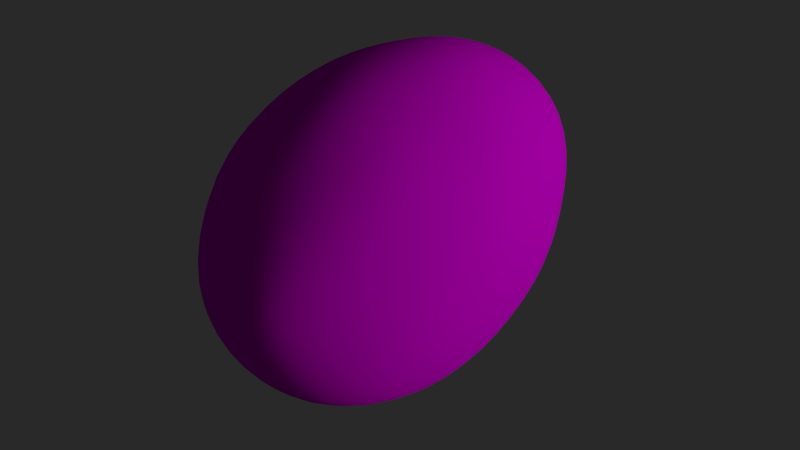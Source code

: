 # Source: Egg.blend  (saved by Blender 2.75.0; exported with 4.5.12 LTS)
import bpy
from mathutils import Matrix  # noqa: F401  (used for matrix-valued properties, if any)

bpy.ops.wm.read_factory_settings(use_empty=True)
scene = bpy.context.scene
scene.name = 'Scene'

# ---- collections
col_collection_1 = bpy.data.collections.new('Collection 1'); scene.collection.children.link(col_collection_1)

# ---- images (referenced by path relative to the original .blend; pixels are not part of the script)
import os
ASSET_DIR = os.environ.get("B2B_ASSET_DIR", "")  # directory of the original .blend (textures are referenced by path, not embedded)
HERE = os.path.dirname(os.path.abspath(__file__))  # packed textures are extracted next to this script under _unpacked/

def load_image(name, relpath, width, height, colorspace="sRGB"):
    """Load a texture the original file referenced (path relative to the .blend, or extracted next to this script)."""
    p = next((c for c in (os.path.join(HERE, relpath), os.path.join(ASSET_DIR, relpath)) if relpath and os.path.exists(c)), "")
    if p:
        img = bpy.data.images.load(p, check_existing=True)
        img.name = name
    else:  # same state as the original file: an image datablock whose file is absent (Cycles renders it pink)
        img = bpy.data.images.new(name, width, height)
        img.source = "FILE"
        img.filepath = "//" + (relpath or name)
    img.colorspace_settings.name = colorspace
    return img
img_egg_surface_color_png = load_image('egg surface_COLOR.png', 'egg surface_COLOR.png', 1024, 1024, 'sRGB')
img_egg_surface_nrm_png = load_image('egg surface_NRM.png', 'egg surface_NRM.png', 1024, 1024, 'Non-Color')

# ---- materials (node trees are filled in below, after node groups)
mat_material = bpy.data.materials.new('Material')
mat_material.alpha_threshold = 0.0
mat_material.roughness = 0.5
mat_material.line_color = (0.0, 0.0, 0.0, 1.0)

# ---- material node trees
mat_material.use_nodes = True; mat_material.node_tree.nodes.clear()
_N = mat_material.node_tree.nodes; _L = mat_material.node_tree.links
n0 = _N.new('ShaderNodeBsdfDiffuse'); n0.name = 'Diffuse BSDF'; n0.location = (147, 315)
n1 = _N.new('ShaderNodeTexImage'); n1.name = 'Image Texture'; n1.location = (-337, 487)
n1.width = 140
n1.image = img_egg_surface_color_png
n2 = _N.new('ShaderNodeTexImage'); n2.name = 'Image Texture.001'; n2.location = (-386, 141)
n2.width = 140
n2.image = img_egg_surface_nrm_png
n3 = _N.new('ShaderNodeBump'); n3.name = 'Bump'; n3.location = (-116, 178)
n3.inputs[1].default_value = 0.1
n3.inputs[2].default_value = 1.0
n4 = _N.new('ShaderNodeOutputMaterial'); n4.name = 'Material Output'; n4.location = (459, 298)
_L.new(n1.outputs[0], n0.inputs[0])
_L.new(n0.outputs[0], n4.inputs[0])
_L.new(n2.outputs[0], n3.inputs[3])
_L.new(n3.outputs[0], n0.inputs[2])
n4.is_active_output = True

# ---- world
world_world = bpy.data.worlds.new('World'); scene.world = world_world
world_world.color = (0.02198, 0.02198, 0.02198)
world_world.use_sun_shadow = False
world_world.sun_shadow_jitter_overblur = 0.0
world_world.cycles.sampling_method = 'MANUAL'
world_world.cycles.sample_map_resolution = 256

# ---- cameras
cam_camera = bpy.data.cameras.new('Camera')
cam_camera.clip_end = 100.0
cam_camera.lens = 35.0
cam_camera.sensor_width = 32.0
cam_camera.sensor_height = 18.0
cam_camera.ortho_scale = 7.314
cam_camera.dof.focus_distance = 0.0

# ---- lights
light_lamp = bpy.data.lights.new('Lamp', 'SUN')
light_lamp.transmission_factor = 0.0
light_lamp.cutoff_distance = 30.0
light_lamp.angle = 0.1993
light_lamp.energy = 1.0
light_lamp.shadow_buffer_clip_start = 1.001
light_lamp.shadow_soft_size = 0.1
light_lamp.shadow_cascade_max_distance = 1000.0
light_lamp.cycles.use_multiple_importance_sampling = False

# ---- meshes
me_cube = bpy.data.meshes.new('Cube')
me_cube.from_pydata([(0.6538, 0.6538, -4.398), (0.3286, 0.6612, -4.451), (0.6433, 0.972, -4.309), (0.9721, 0.6433, -4.309), (0.6612, 0.3286, -4.451), (0.3323, 0.3323, -4.505), (0.3234, 0.9831, -4.361), (0.9562, 0.9562, -4.223), (0.9831, 0.3234, -4.361), (1.853, 0.6084, -3.832), (1.574, 0.6191, -4.026), (1.82, 0.9015, -3.759), (2.116, 0.6006, -3.602), (1.876, 0.3064, -3.877), (1.593, 0.3116, -4.074), (1.547, 0.9185, -3.948), (2.077, 0.8893, -3.535), (2.142, 0.3026, -3.643), (0.6083, 1.852, -3.831), (0.3064, 1.874, -3.876), (0.6003, 2.11, -3.597), (0.9013, 1.818, -3.758), (0.6191, 1.574, -4.026), (0.3116, 1.593, -4.074), (0.3025, 2.135, -3.639), (0.8886, 2.071, -3.531), (0.9185, 1.547, -3.948), (1.685, 1.686, -3.39), (1.443, 1.73, -3.538), (1.649, 1.907, -3.213), (1.905, 1.654, -3.214), (1.73, 1.443, -3.539), (1.477, 1.477, -3.705), (1.418, 1.964, -3.337), (1.852, 1.859, -3.072), (1.966, 1.421, -3.34), (0.4949, 0.5593, 4.024), (0.5012, 0.2811, 4.07), (0.7402, 0.5504, 3.949), (0.486, 0.8316, 3.949), (0.2479, 0.5656, 4.07), (0.251, 0.2843, 4.116), (0.7497, 0.2767, 3.993), (0.7267, 0.8181, 3.875), (0.2435, 0.8411, 3.993), (0.4566, 1.588, 3.539), (0.4653, 1.347, 3.707), (0.6805, 1.56, 3.477), (0.4515, 1.821, 3.337), (0.2292, 1.607, 3.577), (0.2333, 1.363, 3.748), (0.6944, 1.323, 3.64), (0.6722, 1.787, 3.281), (0.2267, 1.843, 3.372), (1.458, 0.5209, 3.539), (1.477, 0.2623, 3.578), (1.69, 0.5153, 3.339), (1.429, 0.7718, 3.477), (1.222, 0.5297, 3.707), (1.238, 0.2666, 3.748), (1.712, 0.2596, 3.374), (1.656, 0.7631, 3.283), (1.199, 0.7858, 3.64), (1.314, 1.446, 3.161), (1.352, 1.236, 3.289), (1.508, 1.422, 3.008), (1.288, 1.644, 3.007), (1.111, 1.483, 3.289), (1.139, 1.263, 3.432), (1.56, 1.219, 3.116), (1.466, 1.605, 2.885), (1.093, 1.693, 3.115), (0.5607, 3.081, 0.8687), (0.2807, 3.123, 0.8671), (0.5371, 2.974, 1.329), (0.8393, 3.013, 0.8707), (0.5823, 3.155, 0.394), (0.2916, 3.199, 0.3858), (0.2688, 3.014, 1.334), (0.8041, 2.91, 1.321), (0.8712, 3.085, 0.4052), (1.656, 2.678, 0.8747), (1.39, 2.813, 0.8735), (1.588, 2.588, 1.291), (1.91, 2.512, 0.877), (1.714, 2.743, 0.4382), (1.44, 2.88, 0.4284), (1.332, 2.718, 1.3), (1.832, 2.428, 1.285), (1.975, 2.575, 0.4464), (0.4733, 2.477, 2.508), (0.2374, 2.509, 2.531), (0.4596, 2.268, 2.822), (0.7065, 2.427, 2.473), (0.4917, 2.669, 2.154), (0.2464, 2.703, 2.172), (0.2307, 2.296, 2.85), (0.6848, 2.223, 2.78), (0.7351, 2.614, 2.127), (1.371, 2.178, 2.33), (1.158, 2.278, 2.378), (1.316, 2.01, 2.595), (1.568, 2.058, 2.291), (1.44, 2.335, 2.023), (1.212, 2.448, 2.057), (1.117, 2.092, 2.661), (1.495, 1.919, 2.535), (1.655, 2.196, 1.999), (0.618, 3.172, -1.006), (0.6116, 3.201, -0.5507), (0.9232, 3.104, -0.9779), (0.6197, 3.111, -1.447), (0.3098, 3.216, -1.027), (0.3065, 3.246, -0.5688), (0.9141, 3.13, -0.5265), (0.925, 3.045, -1.416), (0.3108, 3.153, -1.471), (0.6045, 2.738, -2.658), (0.6115, 2.892, -2.277), (0.8976, 2.684, -2.612), (0.5988, 2.555, -3.009), (0.3041, 2.773, -2.689), (0.3072, 2.93, -2.306), (0.9098, 2.834, -2.237), (0.8874, 2.505, -2.956), (0.3016, 2.587, -3.043), (1.802, 2.782, -0.9012), (1.789, 2.796, -0.4586), (2.07, 2.621, -0.8878), (1.798, 2.739, -1.329), (1.518, 2.91, -0.9219), (1.506, 2.929, -0.4775), (2.057, 2.63, -0.4455), (2.061, 2.585, -1.314), (1.517, 2.862, -1.352), (1.695, 2.434, -2.443), (1.739, 2.564, -2.106), (1.92, 2.312, -2.401), (1.656, 2.281, -2.741), (1.447, 2.533, -2.498), (1.477, 2.672, -2.145), (1.981, 2.427, -2.079), (1.86, 2.184, -2.674), (1.421, 2.367, -2.816), (3.229, 0.6349, -1.015), (3.278, 0.3174, -1.036), (3.183, 0.6314, -1.476), (3.149, 0.9523, -0.986), (3.236, 0.6343, -0.5372), (3.286, 0.3171, -0.5551), (3.229, 0.3158, -1.5), (3.106, 0.9465, -1.443), (3.153, 0.9516, -0.5136), (2.732, 1.893, -0.9054), (2.899, 1.587, -0.9278), (2.706, 1.875, -1.343), (2.537, 2.175, -0.8899), (2.727, 1.893, -0.452), (2.898, 1.587, -0.468), (2.867, 1.574, -1.372), (2.518, 2.152, -1.321), (2.53, 2.177, -0.4421), (2.791, 0.6072, -2.692), (2.828, 0.305, -2.725), (2.589, 0.6002, -3.031), (2.731, 0.9039, -2.645), (2.961, 0.6161, -2.319), (3.002, 0.3089, -2.349), (2.622, 0.302, -3.067), (2.536, 0.891, -2.978), (2.895, 0.9199, -2.277), (2.428, 1.728, -2.46), (2.549, 1.47, -2.522), (2.278, 1.676, -2.753), (2.286, 1.96, -2.41), (2.553, 1.787, -2.127), (2.691, 1.511, -2.175), (2.378, 1.435, -2.832), (2.167, 1.887, -2.68), (2.389, 2.038, -2.09), (3.036, 0.6021, 0.9122), (3.136, 0.6175, 0.4353), (2.959, 0.9033, 0.9121), (2.904, 0.5842, 1.369), (3.082, 0.301, 0.9113), (3.186, 0.3087, 0.4276), (3.056, 0.9265, 0.4445), (2.832, 0.8761, 1.359), (2.948, 0.2922, 1.375), (2.36, 0.5325, 2.527), (2.563, 0.5479, 2.181), (2.307, 0.7931, 2.491), (2.144, 0.521, 2.834), (2.393, 0.2674, 2.55), (2.599, 0.2746, 2.199), (2.503, 0.8185, 2.153), (2.097, 0.7736, 2.791), (2.173, 0.2621, 2.862), (2.55, 1.798, 0.8961), (2.634, 1.845, 0.4585), (2.36, 2.07, 0.888), (2.445, 1.74, 1.311), (2.715, 1.506, 0.9039), (2.803, 1.545, 0.4572), (2.439, 2.123, 0.4569), (2.264, 2.001, 1.296), (2.602, 1.459, 1.328), (2.028, 1.521, 2.339), (2.181, 1.595, 2.037), (1.898, 1.73, 2.296), (1.865, 1.46, 2.601), (2.14, 1.292, 2.392), (2.312, 1.346, 2.076), (2.028, 1.824, 2.006), (1.767, 1.648, 2.538), (1.955, 1.247, 2.67), (-0.6538, 0.6538, -4.398), (-0.6612, 0.3286, -4.451), (-0.9721, 0.6433, -4.309), (-0.6433, 0.9721, -4.309), (-0.3286, 0.6612, -4.451), (-0.3323, 0.3323, -4.505), (-0.9831, 0.3234, -4.361), (-0.9562, 0.9562, -4.223), (-0.3234, 0.9831, -4.361), (-1.853, 0.6084, -3.832), (-1.876, 0.3064, -3.877), (-2.116, 0.6006, -3.602), (-1.82, 0.9015, -3.759), (-1.574, 0.6191, -4.026), (-1.593, 0.3116, -4.074), (-2.142, 0.3026, -3.643), (-2.077, 0.8893, -3.535), (-1.547, 0.9185, -3.948), (-0.6083, 1.852, -3.831), (-0.6191, 1.574, -4.026), (-0.9013, 1.818, -3.758), (-0.6003, 2.11, -3.597), (-0.3064, 1.874, -3.876), (-0.3116, 1.593, -4.074), (-0.9185, 1.547, -3.948), (-0.8886, 2.071, -3.531), (-0.3025, 2.135, -3.639), (-1.685, 1.686, -3.39), (-1.73, 1.443, -3.539), (-1.905, 1.654, -3.214), (-1.649, 1.907, -3.213), (-1.443, 1.73, -3.538), (-1.477, 1.477, -3.705), (-1.966, 1.421, -3.34), (-1.852, 1.859, -3.072), (-1.418, 1.964, -3.337), (-0.4949, 0.5593, 4.024), (-0.2479, 0.5656, 4.07), (-0.486, 0.8316, 3.949), (-0.7402, 0.5504, 3.949), (-0.5012, 0.2811, 4.07), (-0.251, 0.2843, 4.116), (-0.2435, 0.8411, 3.993), (-0.7267, 0.8181, 3.875), (-0.7497, 0.2767, 3.993), (-0.4566, 1.588, 3.539), (-0.2292, 1.607, 3.577), (-0.4515, 1.821, 3.337), (-0.6805, 1.56, 3.477), (-0.4653, 1.347, 3.707), (-0.2333, 1.363, 3.748), (-0.2267, 1.843, 3.372), (-0.6722, 1.787, 3.281), (-0.6944, 1.323, 3.64), (-1.458, 0.5209, 3.539), (-1.222, 0.5297, 3.707), (-1.429, 0.7718, 3.477), (-1.69, 0.5153, 3.339), (-1.477, 0.2623, 3.578), (-1.238, 0.2666, 3.748), (-1.199, 0.7858, 3.64), (-1.656, 0.7631, 3.283), (-1.712, 0.2596, 3.374), (-1.314, 1.446, 3.161), (-1.111, 1.483, 3.289), (-1.288, 1.644, 3.007), (-1.508, 1.422, 3.008), (-1.352, 1.236, 3.289), (-1.139, 1.263, 3.432), (-1.093, 1.693, 3.115), (-1.466, 1.605, 2.885), (-1.56, 1.219, 3.116), (-0.5607, 3.081, 0.8687), (-0.5823, 3.155, 0.394), (-0.8393, 3.013, 0.8707), (-0.5371, 2.974, 1.329), (-0.2807, 3.123, 0.8671), (-0.2916, 3.199, 0.3858), (-0.8712, 3.085, 0.4052), (-0.8041, 2.91, 1.321), (-0.2688, 3.014, 1.334), (-1.656, 2.678, 0.8747), (-1.714, 2.743, 0.4382), (-1.91, 2.512, 0.877), (-1.588, 2.588, 1.291), (-1.39, 2.813, 0.8735), (-1.44, 2.88, 0.4284), (-1.975, 2.575, 0.4464), (-1.832, 2.428, 1.285), (-1.332, 2.718, 1.3), (-0.4733, 2.477, 2.508), (-0.4917, 2.669, 2.154), (-0.7065, 2.427, 2.473), (-0.4596, 2.268, 2.822), (-0.2374, 2.509, 2.531), (-0.2464, 2.703, 2.172), (-0.7351, 2.614, 2.127), (-0.6848, 2.223, 2.78), (-0.2307, 2.296, 2.85), (-1.371, 2.178, 2.33), (-1.44, 2.335, 2.023), (-1.568, 2.058, 2.291), (-1.316, 2.01, 2.595), (-1.158, 2.278, 2.378), (-1.212, 2.448, 2.057), (-1.655, 2.196, 1.999), (-1.495, 1.919, 2.535), (-1.117, 2.092, 2.661), (-0.618, 3.172, -1.006), (-0.3098, 3.216, -1.027), (-0.6197, 3.111, -1.447), (-0.9232, 3.104, -0.9779), (-0.6116, 3.201, -0.5507), (-0.3065, 3.246, -0.5688), (-0.3108, 3.153, -1.471), (-0.925, 3.045, -1.416), (-0.9141, 3.13, -0.5265), (-0.6045, 2.738, -2.658), (-0.3041, 2.773, -2.689), (-0.5988, 2.555, -3.009), (-0.8976, 2.684, -2.612), (-0.6115, 2.892, -2.277), (-0.3072, 2.93, -2.306), (-0.3016, 2.587, -3.043), (-0.8874, 2.505, -2.956), (-0.9098, 2.834, -2.237), (-1.802, 2.782, -0.9012), (-1.518, 2.91, -0.9219), (-1.798, 2.739, -1.329), (-2.07, 2.621, -0.8878), (-1.789, 2.796, -0.4586), (-1.506, 2.929, -0.4775), (-1.517, 2.862, -1.352), (-2.061, 2.585, -1.314), (-2.057, 2.63, -0.4455), (-1.695, 2.434, -2.443), (-1.447, 2.533, -2.498), (-1.656, 2.281, -2.741), (-1.92, 2.312, -2.401), (-1.739, 2.564, -2.106), (-1.477, 2.672, -2.145), (-1.421, 2.367, -2.816), (-1.86, 2.184, -2.674), (-1.981, 2.427, -2.079), (-3.229, 0.6349, -1.015), (-3.236, 0.6343, -0.5372), (-3.149, 0.9523, -0.986), (-3.183, 0.6314, -1.476), (-3.278, 0.3174, -1.036), (-3.286, 0.3171, -0.5551), (-3.153, 0.9516, -0.5136), (-3.106, 0.9465, -1.443), (-3.229, 0.3158, -1.5), (-2.732, 1.893, -0.9054), (-2.727, 1.893, -0.452), (-2.537, 2.175, -0.8899), (-2.706, 1.875, -1.343), (-2.899, 1.587, -0.9278), (-2.898, 1.587, -0.468), (-2.53, 2.177, -0.4421), (-2.518, 2.152, -1.321), (-2.867, 1.574, -1.372), (-2.791, 0.6072, -2.692), (-2.961, 0.6161, -2.319), (-2.731, 0.9039, -2.645), (-2.589, 0.6002, -3.031), (-2.828, 0.305, -2.725), (-3.002, 0.3089, -2.349), (-2.895, 0.9199, -2.277), (-2.536, 0.891, -2.978), (-2.622, 0.302, -3.067), (-2.428, 1.728, -2.46), (-2.553, 1.787, -2.127), (-2.286, 1.96, -2.41), (-2.278, 1.676, -2.753), (-2.549, 1.47, -2.522), (-2.691, 1.511, -2.175), (-2.389, 2.038, -2.09), (-2.167, 1.887, -2.68), (-2.378, 1.435, -2.832), (-3.036, 0.6021, 0.9122), (-3.082, 0.301, 0.9113), (-2.904, 0.5842, 1.369), (-2.959, 0.9033, 0.9121), (-3.136, 0.6175, 0.4353), (-3.186, 0.3087, 0.4276), (-2.948, 0.2922, 1.375), (-2.832, 0.8761, 1.359), (-3.056, 0.9265, 0.4445), (-2.36, 0.5325, 2.527), (-2.393, 0.2674, 2.55), (-2.144, 0.521, 2.834), (-2.307, 0.7931, 2.491), (-2.563, 0.5479, 2.181), (-2.599, 0.2746, 2.199), (-2.173, 0.2621, 2.862), (-2.097, 0.7736, 2.791), (-2.503, 0.8185, 2.153), (-2.55, 1.798, 0.8961), (-2.715, 1.506, 0.9039), (-2.445, 1.74, 1.311), (-2.36, 2.07, 0.888), (-2.634, 1.845, 0.4585), (-2.803, 1.545, 0.4572), (-2.602, 1.459, 1.328), (-2.264, 2.001, 1.296), (-2.439, 2.123, 0.4569), (-2.028, 1.521, 2.339), (-2.14, 1.292, 2.392), (-1.865, 1.46, 2.601), (-1.898, 1.73, 2.296), (-2.181, 1.595, 2.037), (-2.312, 1.346, 2.076), (-1.955, 1.247, 2.67), (-1.767, 1.648, 2.538), (-2.028, 1.824, 2.006), (0.6538, -0.6538, -4.398), (0.6612, -0.3286, -4.451), (0.9721, -0.6433, -4.309), (0.6433, -0.9721, -4.309), (0.3286, -0.6612, -4.451), (0.3323, -0.3323, -4.505), (0.9831, -0.3234, -4.361), (0.9562, -0.9562, -4.223), (0.3234, -0.9831, -4.361), (1.853, -0.6084, -3.832), (1.876, -0.3064, -3.877), (2.116, -0.6006, -3.602), (1.82, -0.9015, -3.759), (1.574, -0.6191, -4.026), (1.593, -0.3116, -4.074), (2.142, -0.3026, -3.643), (2.077, -0.8893, -3.535), (1.547, -0.9185, -3.948), (0.6083, -1.852, -3.831), (0.6191, -1.574, -4.026), (0.9013, -1.818, -3.758), (0.6003, -2.11, -3.597), (0.3064, -1.874, -3.876), (0.3116, -1.593, -4.074), (0.9185, -1.547, -3.948), (0.8886, -2.071, -3.531), (0.3025, -2.135, -3.639), (1.685, -1.686, -3.39), (1.73, -1.443, -3.539), (1.905, -1.654, -3.214), (1.649, -1.907, -3.213), (1.443, -1.73, -3.538), (1.477, -1.477, -3.705), (1.966, -1.421, -3.34), (1.852, -1.859, -3.072), (1.418, -1.964, -3.337), (0.4949, -0.5593, 4.024), (0.2479, -0.5656, 4.07), (0.486, -0.8316, 3.949), (0.7402, -0.5504, 3.949), (0.5012, -0.2811, 4.07), (0.251, -0.2843, 4.116), (0.2435, -0.8411, 3.993), (0.7267, -0.8181, 3.875), (0.7497, -0.2767, 3.993), (0.4566, -1.588, 3.539), (0.2292, -1.607, 3.577), (0.4515, -1.821, 3.337), (0.6805, -1.56, 3.477), (0.4653, -1.347, 3.707), (0.2333, -1.363, 3.748), (0.2267, -1.843, 3.372), (0.6722, -1.787, 3.281), (0.6944, -1.323, 3.64), (1.458, -0.5209, 3.539), (1.222, -0.5297, 3.707), (1.429, -0.7718, 3.477), (1.69, -0.5153, 3.339), (1.477, -0.2623, 3.578), (1.238, -0.2666, 3.748), (1.199, -0.7858, 3.64), (1.656, -0.7631, 3.283), (1.712, -0.2596, 3.374), (1.314, -1.446, 3.161), (1.111, -1.483, 3.289), (1.288, -1.644, 3.007), (1.508, -1.422, 3.008), (1.352, -1.236, 3.289), (1.139, -1.263, 3.432), (1.093, -1.693, 3.115), (1.466, -1.605, 2.885), (1.56, -1.219, 3.116), (0.5607, -3.081, 0.8687), (0.5823, -3.155, 0.394), (0.8393, -3.013, 0.8707), (0.5371, -2.974, 1.329), (0.2807, -3.123, 0.8671), (0.2916, -3.199, 0.3858), (0.8712, -3.085, 0.4052), (0.8041, -2.91, 1.321), (0.2688, -3.014, 1.334), (1.656, -2.678, 0.8747), (1.714, -2.743, 0.4382), (1.91, -2.512, 0.877), (1.588, -2.588, 1.291), (1.39, -2.813, 0.8735), (1.44, -2.88, 0.4284), (1.975, -2.575, 0.4464), (1.832, -2.428, 1.285), (1.332, -2.718, 1.3), (0.4733, -2.477, 2.508), (0.4917, -2.669, 2.154), (0.7065, -2.427, 2.473), (0.4596, -2.268, 2.822), (0.2374, -2.509, 2.531), (0.2464, -2.703, 2.172), (0.7351, -2.614, 2.127), (0.6848, -2.223, 2.78), (0.2307, -2.296, 2.85), (1.371, -2.178, 2.33), (1.44, -2.335, 2.023), (1.568, -2.058, 2.291), (1.316, -2.01, 2.595), (1.158, -2.278, 2.378), (1.212, -2.448, 2.057), (1.655, -2.196, 1.999), (1.495, -1.919, 2.535), (1.117, -2.092, 2.661), (0.618, -3.172, -1.006), (0.3098, -3.216, -1.027), (0.6197, -3.111, -1.447), (0.9232, -3.104, -0.9779), (0.6116, -3.201, -0.5507), (0.3065, -3.246, -0.5688), (0.3108, -3.153, -1.471), (0.925, -3.045, -1.416), (0.9141, -3.13, -0.5265), (0.6045, -2.738, -2.658), (0.3041, -2.773, -2.689), (0.5988, -2.555, -3.009), (0.8976, -2.684, -2.612), (0.6115, -2.892, -2.277), (0.3072, -2.93, -2.306), (0.3016, -2.587, -3.043), (0.8874, -2.505, -2.956), (0.9098, -2.834, -2.237), (1.802, -2.782, -0.9012), (1.518, -2.91, -0.9219), (1.798, -2.739, -1.329), (2.07, -2.621, -0.8878), (1.789, -2.796, -0.4586), (1.506, -2.929, -0.4775), (1.517, -2.862, -1.352), (2.061, -2.585, -1.314), (2.057, -2.63, -0.4455), (1.695, -2.434, -2.443), (1.447, -2.533, -2.498), (1.656, -2.281, -2.741), (1.92, -2.312, -2.401), (1.739, -2.564, -2.106), (1.477, -2.672, -2.145), (1.421, -2.367, -2.816), (1.86, -2.184, -2.674), (1.981, -2.427, -2.079), (3.229, -0.6349, -1.015), (3.236, -0.6343, -0.5372), (3.149, -0.9523, -0.986), (3.183, -0.6314, -1.476), (3.278, -0.3174, -1.036), (3.286, -0.3171, -0.5551), (3.153, -0.9516, -0.5136), (3.106, -0.9465, -1.443), (3.229, -0.3158, -1.5), (2.732, -1.893, -0.9054), (2.727, -1.893, -0.452), (2.537, -2.175, -0.8899), (2.706, -1.875, -1.343), (2.899, -1.587, -0.9278), (2.898, -1.587, -0.468), (2.53, -2.177, -0.4421), (2.518, -2.152, -1.321), (2.867, -1.574, -1.372), (2.791, -0.6072, -2.692), (2.961, -0.6161, -2.319), (2.731, -0.9039, -2.645), (2.589, -0.6002, -3.031), (2.828, -0.305, -2.725), (3.002, -0.3089, -2.349), (2.895, -0.9199, -2.277), (2.536, -0.891, -2.978), (2.622, -0.302, -3.067), (2.428, -1.728, -2.46), (2.553, -1.787, -2.127), (2.286, -1.96, -2.41), (2.278, -1.676, -2.753), (2.549, -1.47, -2.522), (2.691, -1.511, -2.175), (2.389, -2.038, -2.09), (2.167, -1.887, -2.68), (2.378, -1.435, -2.832), (3.036, -0.6021, 0.9122), (3.082, -0.301, 0.9113), (2.904, -0.5842, 1.369), (2.959, -0.9033, 0.9121), (3.136, -0.6175, 0.4353), (3.186, -0.3087, 0.4276), (2.948, -0.2922, 1.375), (2.832, -0.8761, 1.359), (3.056, -0.9265, 0.4445), (2.36, -0.5325, 2.527), (2.393, -0.2674, 2.55), (2.144, -0.521, 2.834), (2.307, -0.7931, 2.491), (2.563, -0.5479, 2.181), (2.599, -0.2746, 2.199), (2.173, -0.2621, 2.862), (2.097, -0.7736, 2.791), (2.503, -0.8185, 2.153), (2.55, -1.798, 0.8961), (2.715, -1.506, 0.9039), (2.445, -1.74, 1.311), (2.36, -2.07, 0.888), (2.634, -1.845, 0.4585), (2.803, -1.545, 0.4572), (2.602, -1.459, 1.328), (2.264, -2.001, 1.296), (2.439, -2.123, 0.4569), (2.028, -1.521, 2.339), (2.14, -1.292, 2.392), (1.865, -1.46, 2.601), (1.898, -1.73, 2.296), (2.181, -1.595, 2.037), (2.312, -1.346, 2.076), (1.955, -1.247, 2.67), (1.767, -1.648, 2.538), (2.028, -1.824, 2.006), (-0.6538, -0.6538, -4.398), (-0.3286, -0.6612, -4.451), (-0.6433, -0.972, -4.309), (-0.9721, -0.6433, -4.309), (-0.6612, -0.3286, -4.451), (-0.3323, -0.3323, -4.505), (-0.3234, -0.9831, -4.361), (-0.9562, -0.9562, -4.223), (-0.9831, -0.3234, -4.361), (-1.853, -0.6084, -3.832), (-1.574, -0.6191, -4.026), (-1.82, -0.9015, -3.759), (-2.116, -0.6006, -3.602), (-1.876, -0.3064, -3.877), (-1.593, -0.3116, -4.074), (-1.547, -0.9185, -3.948), (-2.077, -0.8893, -3.535), (-2.142, -0.3026, -3.643), (-0.6083, -1.852, -3.831), (-0.3064, -1.874, -3.876), (-0.6003, -2.11, -3.597), (-0.9013, -1.818, -3.758), (-0.6191, -1.574, -4.026), (-0.3116, -1.593, -4.074), (-0.3025, -2.135, -3.639), (-0.8886, -2.071, -3.531), (-0.9185, -1.547, -3.948), (-1.685, -1.686, -3.39), (-1.443, -1.73, -3.538), (-1.649, -1.907, -3.213), (-1.905, -1.654, -3.214), (-1.73, -1.443, -3.539), (-1.477, -1.477, -3.705), (-1.418, -1.964, -3.337), (-1.852, -1.859, -3.072), (-1.966, -1.421, -3.34), (-0.4949, -0.5593, 4.024), (-0.5012, -0.2811, 4.07), (-0.7402, -0.5504, 3.949), (-0.486, -0.8316, 3.949), (-0.2479, -0.5656, 4.07), (-0.251, -0.2843, 4.116), (-0.7497, -0.2767, 3.993), (-0.7267, -0.8181, 3.875), (-0.2435, -0.8411, 3.993), (-0.4566, -1.588, 3.539), (-0.4653, -1.347, 3.707), (-0.6805, -1.56, 3.477), (-0.4515, -1.821, 3.337), (-0.2292, -1.607, 3.577), (-0.2333, -1.363, 3.748), (-0.6944, -1.323, 3.64), (-0.6722, -1.787, 3.281), (-0.2267, -1.843, 3.372), (-1.458, -0.5209, 3.539), (-1.477, -0.2623, 3.578), (-1.69, -0.5153, 3.339), (-1.429, -0.7718, 3.477), (-1.222, -0.5297, 3.707), (-1.238, -0.2666, 3.748), (-1.712, -0.2596, 3.374), (-1.656, -0.7631, 3.283), (-1.199, -0.7858, 3.64), (-1.314, -1.446, 3.161), (-1.352, -1.236, 3.289), (-1.508, -1.422, 3.008), (-1.288, -1.644, 3.007), (-1.111, -1.483, 3.289), (-1.139, -1.263, 3.432), (-1.56, -1.219, 3.116), (-1.466, -1.605, 2.885), (-1.093, -1.693, 3.115), (-0.5607, -3.081, 0.8687), (-0.2807, -3.123, 0.8671), (-0.5371, -2.974, 1.329), (-0.8393, -3.013, 0.8707), (-0.5823, -3.155, 0.394), (-0.2916, -3.199, 0.3858), (-0.2688, -3.014, 1.334), (-0.8041, -2.91, 1.321), (-0.8712, -3.085, 0.4052), (-1.656, -2.678, 0.8747), (-1.39, -2.813, 0.8735), (-1.588, -2.588, 1.291), (-1.91, -2.512, 0.877), (-1.714, -2.743, 0.4382), (-1.44, -2.88, 0.4284), (-1.332, -2.718, 1.3), (-1.832, -2.428, 1.285), (-1.975, -2.575, 0.4464), (-0.4733, -2.477, 2.508), (-0.2374, -2.509, 2.531), (-0.4596, -2.268, 2.822), (-0.7065, -2.427, 2.473), (-0.4917, -2.669, 2.154), (-0.2464, -2.703, 2.172), (-0.2307, -2.296, 2.85), (-0.6848, -2.223, 2.78), (-0.7351, -2.614, 2.127), (-1.371, -2.178, 2.33), (-1.158, -2.278, 2.378), (-1.316, -2.01, 2.595), (-1.568, -2.058, 2.291), (-1.44, -2.335, 2.023), (-1.212, -2.448, 2.057), (-1.117, -2.092, 2.661), (-1.495, -1.919, 2.535), (-1.655, -2.196, 1.999), (-0.618, -3.172, -1.006), (-0.6116, -3.201, -0.5507), (-0.9232, -3.104, -0.9779), (-0.6197, -3.111, -1.447), (-0.3098, -3.216, -1.027), (-0.3065, -3.246, -0.5688), (-0.9141, -3.13, -0.5265), (-0.925, -3.045, -1.416), (-0.3108, -3.153, -1.471), (-0.6045, -2.738, -2.658), (-0.6115, -2.892, -2.277), (-0.8976, -2.684, -2.612), (-0.5988, -2.555, -3.009), (-0.3041, -2.773, -2.689), (-0.3072, -2.93, -2.306), (-0.9098, -2.834, -2.237), (-0.8874, -2.505, -2.956), (-0.3016, -2.587, -3.043), (-1.802, -2.782, -0.9012), (-1.789, -2.796, -0.4586), (-2.07, -2.621, -0.8878), (-1.798, -2.739, -1.329), (-1.518, -2.91, -0.9219), (-1.506, -2.929, -0.4775), (-2.057, -2.63, -0.4455), (-2.061, -2.585, -1.314), (-1.517, -2.862, -1.352), (-1.695, -2.434, -2.443), (-1.739, -2.564, -2.106), (-1.92, -2.312, -2.401), (-1.656, -2.281, -2.741), (-1.447, -2.533, -2.498), (-1.477, -2.672, -2.145), (-1.981, -2.427, -2.079), (-1.86, -2.184, -2.674), (-1.421, -2.367, -2.816), (-3.229, -0.6349, -1.015), (-3.278, -0.3174, -1.036), (-3.183, -0.6314, -1.476), (-3.149, -0.9523, -0.986), (-3.236, -0.6343, -0.5372), (-3.286, -0.3171, -0.5551), (-3.229, -0.3158, -1.5), (-3.106, -0.9465, -1.443), (-3.153, -0.9516, -0.5136), (-2.732, -1.893, -0.9054), (-2.899, -1.587, -0.9278), (-2.706, -1.875, -1.343), (-2.537, -2.175, -0.8899), (-2.727, -1.893, -0.452), (-2.898, -1.587, -0.468), (-2.867, -1.574, -1.372), (-2.518, -2.152, -1.321), (-2.53, -2.177, -0.4421), (-2.791, -0.6072, -2.692), (-2.828, -0.305, -2.725), (-2.589, -0.6002, -3.031), (-2.731, -0.9039, -2.645), (-2.961, -0.6161, -2.319), (-3.002, -0.3089, -2.349), (-2.622, -0.302, -3.067), (-2.536, -0.891, -2.978), (-2.895, -0.9199, -2.277), (-2.428, -1.728, -2.46), (-2.549, -1.47, -2.522), (-2.278, -1.676, -2.753), (-2.286, -1.96, -2.41), (-2.553, -1.787, -2.127), (-2.691, -1.511, -2.175), (-2.378, -1.435, -2.832), (-2.167, -1.887, -2.68), (-2.389, -2.038, -2.09), (-3.036, -0.6021, 0.9122), (-3.136, -0.6175, 0.4353), (-2.959, -0.9033, 0.9121), (-2.904, -0.5842, 1.369), (-3.082, -0.301, 0.9113), (-3.186, -0.3087, 0.4276), (-3.056, -0.9265, 0.4445), (-2.832, -0.8761, 1.359), (-2.948, -0.2922, 1.375), (-2.36, -0.5325, 2.527), (-2.563, -0.5479, 2.181), (-2.307, -0.7931, 2.491), (-2.144, -0.521, 2.834), (-2.393, -0.2674, 2.55), (-2.599, -0.2746, 2.199), (-2.503, -0.8185, 2.153), (-2.097, -0.7736, 2.791), (-2.173, -0.2621, 2.862), (-2.55, -1.798, 0.8961), (-2.634, -1.845, 0.4585), (-2.36, -2.07, 0.888), (-2.445, -1.74, 1.311), (-2.715, -1.506, 0.9039), (-2.803, -1.545, 0.4572), (-2.439, -2.123, 0.4569), (-2.264, -2.001, 1.296), (-2.602, -1.459, 1.328), (-2.028, -1.521, 2.339), (-2.181, -1.595, 2.037), (-1.898, -1.73, 2.296), (-1.865, -1.46, 2.601), (-2.14, -1.292, 2.392), (-2.312, -1.346, 2.076), (-2.028, -1.824, 2.006), (-1.767, -1.648, 2.538), (-1.955, -1.247, 2.67), (0.0, 0.3338, -4.523), (0.0, 0.6641, -4.469), (0.0, 0.9875, -4.379), (0.0, 1.6, -4.09), (0.0, 1.882, -3.891), (0.0, 2.145, -3.653), (0.3338, 0.0, -4.523), (0.6641, 0.0, -4.469), (0.9875, 0.0, -4.379), (1.6, 0.0, -4.09), (1.884, 1.863e-09, -3.892), (2.152, 0.0, -3.658), (1.295, 0.3175, -4.236), (1.28, 0.6313, -4.185), (1.259, 0.9377, -4.102), (0.3175, 1.295, -4.236), (0.6313, 1.28, -4.185), (0.9377, 1.259, -4.102), (1.206, 1.514, -3.841), (1.181, 1.777, -3.66), (1.163, 2.021, -3.443), (1.514, 1.206, -3.841), (1.778, 1.181, -3.661), (2.025, 1.164, -3.447), (0.2523, 0.0, 4.132), (0.5037, 0.0, 4.085), (0.7534, 0.0, 4.008), (1.244, 0.0, 3.761), (1.484, 1.863e-09, 3.591), (1.721, 0.0, 3.387), (0.0, 0.2856, 4.132), (0.0, 0.5682, 4.085), (0.0, 0.8449, 4.008), (0.0, 1.369, 3.761), (0.0, 1.614, 3.59), (0.0, 1.852, 3.384), (0.2384, 1.108, 3.886), (0.4757, 1.095, 3.843), (0.7108, 1.077, 3.772), (0.9955, 0.2716, 3.886), (0.9829, 0.5401, 3.843), (0.9646, 0.8023, 3.772), (1.17, 1.032, 3.548), (1.393, 1.011, 3.393), (1.612, 0.9991, 3.208), (0.9193, 1.295, 3.548), (0.8992, 1.524, 3.393), (0.8868, 1.744, 3.206), (0.0, 3.215, 0.3823), (-1.863e-09, 3.138, 0.8664), (0.0, 3.028, 1.336), (0.0, 2.715, 2.179), (0.0, 2.52, 2.539), (0.0, 2.306, 2.86), (0.3005, 3.241, -0.09723), (0.5999, 3.195, -0.08325), (0.8971, 3.124, -0.06438), (1.48, 2.919, -0.02527), (1.76, 2.782, -0.009409), (2.026, 2.614, 0.002575), (1.157, 2.992, 0.4173), (1.116, 2.923, 0.8725), (1.069, 2.824, 1.311), (0.257, 2.874, 1.773), (0.5134, 2.836, 1.761), (0.7685, 2.777, 1.743), (0.9756, 2.54, 2.094), (0.9353, 2.36, 2.429), (0.9045, 2.164, 2.725), (1.272, 2.596, 1.698), (1.515, 2.473, 1.677), (1.746, 2.322, 1.662), (0.0, 3.262, -0.5764), (-1.863e-09, 3.232, -1.036), (0.0, 3.168, -1.481), (0.0, 2.944, -2.317), (0.0, 2.785, -2.702), (0.0, 2.599, -3.057), (0.3098, 3.057, -1.897), (0.6173, 3.017, -1.871), (0.9203, 2.955, -1.836), (1.213, 3.038, -0.5006), (1.224, 3.015, -0.9481), (1.225, 2.961, -1.382), (1.503, 2.783, -1.762), (1.777, 2.667, -1.733), (2.032, 2.521, -1.715), (1.199, 2.76, -2.191), (1.18, 2.615, -2.557), (1.163, 2.442, -2.891), (3.255, 0.3144, -0.06484), (3.204, 0.6288, -0.05136), (3.122, 0.9434, -0.03401), (2.865, 1.573, -0.002998), (2.694, 1.877, 0.006282), (2.496, 2.159, 0.01067), (3.04, 1.269, -0.489), (3.039, 1.27, -0.9554), (3.0, 1.261, -1.407), (3.138, 0.3128, -1.94), (3.094, 0.6249, -1.913), (3.022, 0.9354, -1.876), (2.804, 1.219, -2.227), (2.65, 1.192, -2.586), (2.465, 1.17, -2.91), (2.798, 1.549, -1.791), (2.647, 1.84, -1.754), (2.469, 2.106, -1.725), (3.202, 0.0, 0.4242), (3.098, 1.863e-09, 0.9106), (2.962, 0.0, 1.377), (2.611, 0.0, 2.206), (2.404, 0.0, 2.559), (2.183, 0.0, 2.872), (2.786, 0.2831, 1.808), (2.746, 0.5656, 1.795), (2.679, 0.847, 1.776), (2.945, 1.236, 0.4527), (2.851, 1.205, 0.9097), (2.731, 1.168, 1.346), (2.467, 1.404, 1.722), (2.321, 1.671, 1.694), (2.152, 1.919, 1.671), (2.419, 1.085, 2.117), (2.233, 1.047, 2.445), (2.034, 1.017, 2.735), (3.303, 0.0, -0.5627), (3.295, 0.0, -1.045), (3.245, 0.0, -1.51), (3.016, 0.0, -2.36), (2.841, 1.863e-09, -2.737), (2.634, 0.0, -3.08), (0.3007, 2.374, -3.362), (0.5966, 2.345, -3.323), (0.8831, 2.3, -3.264), (1.408, 2.176, -3.097), (1.635, 2.106, -2.998), (1.829, 2.036, -2.898), (2.025, 1.844, -2.9), (2.103, 1.646, -3.004), (2.182, 1.415, -3.105), (2.316, 0.8849, -3.275), (2.362, 0.5973, -3.335), (2.392, 0.3009, -3.373), (2.032, 2.059, -2.643), (2.118, 2.157, -2.385), (2.199, 2.254, -2.072), (2.303, 2.392, -1.311), (2.316, 2.422, -0.8834), (2.306, 2.427, -0.4395), (2.218, 2.37, 0.4527), (2.146, 2.311, 0.8811), (2.059, 2.234, 1.286), (1.853, 2.027, 1.991), (1.746, 1.911, 2.276), (1.647, 1.804, 2.507), (0.227, 2.073, 3.13), (0.4519, 2.047, 3.098), (0.6726, 2.008, 3.049), (1.093, 1.896, 2.907), (1.284, 1.831, 2.821), (1.454, 1.771, 2.732), (1.626, 1.599, 2.733), (1.692, 1.422, 2.824), (1.761, 1.221, 2.911), (1.878, 0.7627, 3.055), (1.919, 0.5148, 3.104), (1.944, 0.2593, 3.136), (-0.3338, 0.0, -4.523), (-0.6641, 0.0, -4.469), (-0.9875, 0.0, -4.379), (-1.6, 0.0, -4.09), (-1.884, 1.863e-09, -3.892), (-2.152, 0.0, -3.658), (-1.295, 0.3175, -4.236), (-1.28, 0.6313, -4.185), (-1.259, 0.9377, -4.102), (-0.3175, 1.295, -4.236), (-0.6313, 1.28, -4.185), (-0.9377, 1.259, -4.102), (-1.206, 1.514, -3.841), (-1.181, 1.777, -3.66), (-1.163, 2.021, -3.443), (-1.514, 1.206, -3.841), (-1.778, 1.181, -3.661), (-2.025, 1.164, -3.447), (-0.2523, 0.0, 4.132), (-0.5037, 0.0, 4.085), (-0.7534, 0.0, 4.008), (-1.244, 0.0, 3.761), (-1.484, 1.863e-09, 3.591), (-1.721, 0.0, 3.387), (-0.2384, 1.108, 3.886), (-0.4757, 1.095, 3.843), (-0.7108, 1.077, 3.772), (-0.9955, 0.2716, 3.886), (-0.9829, 0.5401, 3.843), (-0.9646, 0.8023, 3.772), (-1.17, 1.032, 3.548), (-1.393, 1.011, 3.393), (-1.612, 0.9991, 3.208), (-0.9193, 1.295, 3.548), (-0.8992, 1.524, 3.393), (-0.8868, 1.744, 3.206), (-0.3005, 3.241, -0.09723), (-0.5999, 3.195, -0.08325), (-0.8971, 3.124, -0.06438), (-1.48, 2.919, -0.02527), (-1.76, 2.782, -0.009409), (-2.026, 2.614, 0.002575), (-1.157, 2.992, 0.4173), (-1.116, 2.923, 0.8725), (-1.069, 2.824, 1.311), (-0.257, 2.874, 1.773), (-0.5134, 2.836, 1.761), (-0.7685, 2.777, 1.743), (-0.9756, 2.54, 2.094), (-0.9353, 2.36, 2.429), (-0.9045, 2.164, 2.725), (-1.272, 2.596, 1.698), (-1.515, 2.473, 1.677), (-1.746, 2.322, 1.662), (-0.3098, 3.057, -1.897), (-0.6173, 3.017, -1.871), (-0.9203, 2.955, -1.836), (-1.213, 3.038, -0.5006), (-1.224, 3.015, -0.9481), (-1.225, 2.961, -1.382), (-1.503, 2.783, -1.762), (-1.777, 2.667, -1.733), (-2.032, 2.521, -1.715), (-1.199, 2.76, -2.191), (-1.18, 2.615, -2.557), (-1.163, 2.442, -2.891), (-3.255, 0.3144, -0.06484), (-3.204, 0.6288, -0.05136), (-3.122, 0.9434, -0.03401), (-2.865, 1.573, -0.002998), (-2.694, 1.877, 0.006282), (-2.496, 2.159, 0.01067), (-3.04, 1.269, -0.489), (-3.039, 1.27, -0.9554), (-3.0, 1.261, -1.407), (-3.138, 0.3128, -1.94), (-3.094, 0.6249, -1.913), (-3.022, 0.9354, -1.876), (-2.804, 1.219, -2.227), (-2.65, 1.192, -2.586), (-2.465, 1.17, -2.91), (-2.798, 1.549, -1.791), (-2.647, 1.84, -1.754), (-2.469, 2.106, -1.725), (-3.202, 0.0, 0.4242), (-3.098, 1.863e-09, 0.9106), (-2.962, 0.0, 1.377), (-2.611, 0.0, 2.206), (-2.404, 0.0, 2.559), (-2.183, 0.0, 2.872), (-2.786, 0.2831, 1.808), (-2.746, 0.5656, 1.795), (-2.679, 0.847, 1.776), (-2.945, 1.236, 0.4527), (-2.851, 1.205, 0.9097), (-2.731, 1.168, 1.346), (-2.467, 1.404, 1.722), (-2.321, 1.671, 1.694), (-2.152, 1.919, 1.671), (-2.419, 1.085, 2.117), (-2.233, 1.047, 2.445), (-2.034, 1.017, 2.735), (-3.303, 0.0, -0.5627), (-3.295, 0.0, -1.045), (-3.245, 0.0, -1.51), (-3.016, 0.0, -2.36), (-2.841, 1.863e-09, -2.737), (-2.634, 0.0, -3.08), (-0.3007, 2.374, -3.362), (-0.5966, 2.345, -3.323), (-0.8831, 2.3, -3.264), (-1.408, 2.176, -3.097), (-1.635, 2.106, -2.998), (-1.829, 2.036, -2.898), (-2.025, 1.844, -2.9), (-2.103, 1.646, -3.004), (-2.182, 1.415, -3.105), (-2.316, 0.8849, -3.275), (-2.362, 0.5973, -3.335), (-2.392, 0.3009, -3.373), (-2.032, 2.059, -2.643), (-2.118, 2.157, -2.385), (-2.199, 2.254, -2.072), (-2.303, 2.392, -1.311), (-2.316, 2.422, -0.8834), (-2.306, 2.427, -0.4395), (-2.218, 2.37, 0.4527), (-2.146, 2.311, 0.8811), (-2.059, 2.234, 1.286), (-1.853, 2.027, 1.991), (-1.746, 1.911, 2.276), (-1.647, 1.804, 2.507), (-0.227, 2.073, 3.13), (-0.4519, 2.047, 3.098), (-0.6726, 2.008, 3.049), (-1.093, 1.896, 2.907), (-1.284, 1.831, 2.821), (-1.454, 1.771, 2.732), (-1.626, 1.599, 2.733), (-1.692, 1.422, 2.824), (-1.761, 1.221, 2.911), (-1.878, 0.7627, 3.055), (-1.919, 0.5148, 3.104), (-1.944, 0.2593, 3.136), (0.0, -0.3338, -4.523), (0.0, -0.6641, -4.469), (0.0, -0.9875, -4.379), (0.0, -1.6, -4.09), (0.0, -1.882, -3.891), (0.0, -2.145, -3.653), (1.295, -0.3175, -4.236), (1.28, -0.6313, -4.185), (1.259, -0.9377, -4.102), (0.3175, -1.295, -4.236), (0.6313, -1.28, -4.185), (0.9377, -1.259, -4.102), (1.206, -1.514, -3.841), (1.181, -1.777, -3.66), (1.163, -2.021, -3.443), (1.514, -1.206, -3.841), (1.778, -1.181, -3.661), (2.025, -1.164, -3.447), (0.0, -0.2856, 4.132), (0.0, -0.5682, 4.085), (0.0, -0.8449, 4.008), (0.0, -1.369, 3.761), (0.0, -1.614, 3.59), (0.0, -1.852, 3.384), (0.2384, -1.108, 3.886), (0.4757, -1.095, 3.843), (0.7108, -1.077, 3.772), (0.9955, -0.2716, 3.886), (0.9829, -0.5401, 3.843), (0.9646, -0.8023, 3.772), (1.17, -1.032, 3.548), (1.393, -1.011, 3.393), (1.612, -0.9991, 3.208), (0.9193, -1.295, 3.548), (0.8992, -1.524, 3.393), (0.8868, -1.744, 3.206), (0.0, -3.215, 0.3823), (-1.863e-09, -3.138, 0.8664), (0.0, -3.028, 1.336), (0.0, -2.715, 2.179), (0.0, -2.52, 2.539), (0.0, -2.306, 2.86), (0.3005, -3.241, -0.09723), (0.5999, -3.195, -0.08325), (0.8971, -3.124, -0.06438), (1.48, -2.919, -0.02527), (1.76, -2.782, -0.009409), (2.026, -2.614, 0.002575), (1.157, -2.992, 0.4173), (1.116, -2.923, 0.8725), (1.069, -2.824, 1.311), (0.257, -2.874, 1.773), (0.5134, -2.836, 1.761), (0.7685, -2.777, 1.743), (0.9756, -2.54, 2.094), (0.9353, -2.36, 2.429), (0.9045, -2.164, 2.725), (1.272, -2.596, 1.698), (1.515, -2.473, 1.677), (1.746, -2.322, 1.662), (0.0, -3.262, -0.5764), (-1.863e-09, -3.232, -1.036), (0.0, -3.168, -1.481), (0.0, -2.944, -2.317), (0.0, -2.785, -2.702), (0.0, -2.599, -3.057), (0.3098, -3.057, -1.897), (0.6173, -3.017, -1.871), (0.9203, -2.955, -1.836), (1.213, -3.038, -0.5006), (1.224, -3.015, -0.9481), (1.225, -2.961, -1.382), (1.503, -2.783, -1.762), (1.777, -2.667, -1.733), (2.032, -2.521, -1.715), (1.199, -2.76, -2.191), (1.18, -2.615, -2.557), (1.163, -2.442, -2.891), (3.255, -0.3144, -0.06484), (3.204, -0.6288, -0.05136), (3.122, -0.9434, -0.03401), (2.865, -1.573, -0.002998), (2.694, -1.877, 0.006282), (2.496, -2.159, 0.01067), (3.04, -1.269, -0.489), (3.039, -1.27, -0.9554), (3.0, -1.261, -1.407), (3.138, -0.3128, -1.94), (3.094, -0.6249, -1.913), (3.022, -0.9354, -1.876), (2.804, -1.219, -2.227), (2.65, -1.192, -2.586), (2.465, -1.17, -2.91), (2.798, -1.549, -1.791), (2.647, -1.84, -1.754), (2.469, -2.106, -1.725), (2.786, -0.2831, 1.808), (2.746, -0.5656, 1.795), (2.679, -0.847, 1.776), (2.945, -1.236, 0.4527), (2.851, -1.205, 0.9097), (2.731, -1.168, 1.346), (2.467, -1.404, 1.722), (2.321, -1.671, 1.694), (2.152, -1.919, 1.671), (2.419, -1.085, 2.117), (2.233, -1.047, 2.445), (2.034, -1.017, 2.735), (0.3007, -2.374, -3.362), (0.5966, -2.345, -3.323), (0.8831, -2.3, -3.264), (1.408, -2.176, -3.097), (1.635, -2.106, -2.998), (1.829, -2.036, -2.898), (2.025, -1.844, -2.9), (2.103, -1.646, -3.004), (2.182, -1.415, -3.105), (2.316, -0.8849, -3.275), (2.362, -0.5973, -3.335), (2.392, -0.3009, -3.373), (2.032, -2.059, -2.643), (2.118, -2.157, -2.385), (2.199, -2.254, -2.072), (2.303, -2.392, -1.311), (2.316, -2.422, -0.8834), (2.306, -2.427, -0.4395), (2.218, -2.37, 0.4527), (2.146, -2.311, 0.8811), (2.059, -2.234, 1.286), (1.853, -2.027, 1.991), (1.746, -1.911, 2.276), (1.647, -1.804, 2.507), (0.227, -2.073, 3.13), (0.4519, -2.047, 3.098), (0.6726, -2.008, 3.049), (1.093, -1.896, 2.907), (1.284, -1.831, 2.821), (1.454, -1.771, 2.732), (1.626, -1.599, 2.733), (1.692, -1.422, 2.824), (1.761, -1.221, 2.911), (1.878, -0.7627, 3.055), (1.919, -0.5148, 3.104), (1.944, -0.2593, 3.136), (-1.295, -0.3175, -4.236), (-1.28, -0.6313, -4.185), (-1.259, -0.9377, -4.102), (-0.3175, -1.295, -4.236), (-0.6313, -1.28, -4.185), (-0.9377, -1.259, -4.102), (-1.206, -1.514, -3.841), (-1.181, -1.777, -3.66), (-1.163, -2.021, -3.443), (-1.514, -1.206, -3.841), (-1.778, -1.181, -3.661), (-2.025, -1.164, -3.447), (-0.2384, -1.108, 3.886), (-0.4757, -1.095, 3.843), (-0.7108, -1.077, 3.772), (-0.9955, -0.2716, 3.886), (-0.9829, -0.5401, 3.843), (-0.9646, -0.8023, 3.772), (-1.17, -1.032, 3.548), (-1.393, -1.011, 3.393), (-1.612, -0.9991, 3.208), (-0.9193, -1.295, 3.548), (-0.8992, -1.524, 3.393), (-0.8868, -1.744, 3.206), (-0.3005, -3.241, -0.09723), (-0.5999, -3.195, -0.08325), (-0.8971, -3.124, -0.06438), (-1.48, -2.919, -0.02527), (-1.76, -2.782, -0.009409), (-2.026, -2.614, 0.002575), (-1.157, -2.992, 0.4173), (-1.116, -2.923, 0.8725), (-1.069, -2.824, 1.311), (-0.257, -2.874, 1.773), (-0.5134, -2.836, 1.761), (-0.7685, -2.777, 1.743), (-0.9756, -2.54, 2.094), (-0.9353, -2.36, 2.429), (-0.9045, -2.164, 2.725), (-1.272, -2.596, 1.698), (-1.515, -2.473, 1.677), (-1.746, -2.322, 1.662), (-0.3098, -3.057, -1.897), (-0.6173, -3.017, -1.871), (-0.9203, -2.955, -1.836), (-1.213, -3.038, -0.5006), (-1.224, -3.015, -0.9481), (-1.225, -2.961, -1.382), (-1.503, -2.783, -1.762), (-1.777, -2.667, -1.733), (-2.032, -2.521, -1.715), (-1.199, -2.76, -2.191), (-1.18, -2.615, -2.557), (-1.163, -2.442, -2.891), (-3.255, -0.3144, -0.06484), (-3.204, -0.6288, -0.05136), (-3.122, -0.9434, -0.03401), (-2.865, -1.573, -0.002998), (-2.694, -1.877, 0.006282), (-2.496, -2.159, 0.01067), (-3.04, -1.269, -0.489), (-3.039, -1.27, -0.9554), (-3.0, -1.261, -1.407), (-3.138, -0.3128, -1.94), (-3.094, -0.6249, -1.913), (-3.022, -0.9354, -1.876), (-2.804, -1.219, -2.227), (-2.65, -1.192, -2.586), (-2.465, -1.17, -2.91), (-2.798, -1.549, -1.791), (-2.647, -1.84, -1.754), (-2.469, -2.106, -1.725), (-2.786, -0.2831, 1.808), (-2.746, -0.5656, 1.795), (-2.679, -0.847, 1.776), (-2.945, -1.236, 0.4527), (-2.851, -1.205, 0.9097), (-2.731, -1.168, 1.346), (-2.467, -1.404, 1.722), (-2.321, -1.671, 1.694), (-2.152, -1.919, 1.671), (-2.419, -1.085, 2.117), (-2.233, -1.047, 2.445), (-2.034, -1.017, 2.735), (-0.3007, -2.374, -3.362), (-0.5966, -2.345, -3.323), (-0.8831, -2.3, -3.264), (-1.408, -2.176, -3.097), (-1.635, -2.106, -2.998), (-1.829, -2.036, -2.898), (-2.025, -1.844, -2.9), (-2.103, -1.646, -3.004), (-2.182, -1.415, -3.105), (-2.316, -0.8849, -3.275), (-2.362, -0.5973, -3.335), (-2.392, -0.3009, -3.373), (-2.032, -2.059, -2.643), (-2.118, -2.157, -2.385), (-2.199, -2.254, -2.072), (-2.303, -2.392, -1.311), (-2.316, -2.422, -0.8834), (-2.306, -2.427, -0.4395), (-2.218, -2.37, 0.4527), (-2.146, -2.311, 0.8811), (-2.059, -2.234, 1.286), (-1.853, -2.027, 1.991), (-1.746, -1.911, 2.276), (-1.647, -1.804, 2.507), (-0.227, -2.073, 3.13), (-0.4519, -2.047, 3.098), (-0.6726, -2.008, 3.049), (-1.093, -1.896, 2.907), (-1.284, -1.831, 2.821), (-1.454, -1.771, 2.732), (-1.626, -1.599, 2.733), (-1.692, -1.422, 2.824), (-1.761, -1.221, 2.911), (-1.878, -0.7627, 3.055), (-1.919, -0.5148, 3.104), (-1.944, -0.2593, 3.136), (1.233, 1.233, -3.987), (0.9427, 1.055, 3.673), (1.191, 3.031, -0.04395), (1.022, 2.696, 1.722), (1.216, 2.876, -1.798), (3.008, 1.258, -0.01661), (2.923, 1.244, -1.834), (2.586, 1.127, 1.751), (1.155, 2.243, -3.188), (2.255, 1.159, -3.198), (2.264, 2.337, -1.711), (2.273, 2.409, 0.009623), (1.96, 2.139, 1.659), (0.8871, 1.957, 2.984), (1.825, 0.9993, 2.989), (1.963, 1.981, -2.815), (1.576, 1.725, 2.659), (0.0, 1.301, -4.253), (-1.233, 1.233, -3.987), (0.0, 1.113, 3.9), (-0.9427, 1.055, 3.673), (-1.863e-09, 3.257, -0.103), (-9.313e-10, 2.887, 1.778), (-1.191, 3.031, -0.04395), (0.0, 3.072, -1.908), (-1.022, 2.696, 1.722), (-1.216, 2.876, -1.798), (-3.008, 1.258, -0.01661), (-2.923, 1.244, -1.834), (-2.586, 1.127, 1.751), (3.725e-09, 2.385, -3.376), (-1.155, 2.243, -3.188), (-2.255, 1.159, -3.198), (-2.264, 2.337, -1.711), (-2.273, 2.409, 0.009623), (-1.96, 2.139, 1.659), (9.313e-10, 2.082, 3.141), (-0.8871, 1.957, 2.984), (-1.825, 0.9993, 2.989), (-1.963, 1.981, -2.815), (-1.576, 1.725, 2.659), (1.301, 0.0, -4.253), (1.233, -1.233, -3.987), (1.0, 1.863e-09, 3.9), (0.9427, -1.055, 3.673), (1.191, -3.031, -0.04395), (1.022, -2.696, 1.722), (1.216, -2.876, -1.798), (3.272, 0.0, -0.07061), (3.008, -1.258, -0.01661), (2.799, 1.863e-09, 1.813), (3.153, 0.0, -1.951), (2.923, -1.244, -1.834), (2.586, -1.127, 1.751), (1.155, -2.243, -3.188), (2.255, -1.159, -3.198), (2.402, 1.863e-09, -3.387), (2.264, -2.337, -1.711), (2.273, -2.409, 0.009623), (1.96, -2.139, 1.659), (0.8871, -1.957, 2.984), (1.825, -0.9993, 2.989), (1.954, 0.0, 3.147), (1.963, -1.981, -2.815), (1.576, -1.725, 2.659), (0.0, 0.0, -4.541), (0.0, -1.301, -4.253), (-1.301, 0.0, -4.253), (-1.233, -1.233, -3.987), (0.0, 0.0, 4.147), (-1.0, 1.863e-09, 3.9), (0.0, -1.113, 3.9), (-0.9427, -1.055, 3.673), (-1.863e-09, -3.257, -0.103), (-9.313e-10, -2.887, 1.778), (-1.191, -3.031, -0.04395), (0.0, -3.072, -1.908), (-1.022, -2.696, 1.722), (-1.216, -2.876, -1.798), (-3.272, 0.0, -0.07061), (-3.008, -1.258, -0.01661), (-2.799, 1.863e-09, 1.813), (-3.153, 0.0, -1.951), (-2.923, -1.244, -1.834), (-2.586, -1.127, 1.751), (3.725e-09, -2.385, -3.376), (-1.155, -2.243, -3.188), (-2.255, -1.159, -3.198), (-2.402, 1.863e-09, -3.387), (-2.264, -2.337, -1.711), (-2.273, -2.409, 0.009623), (-1.96, -2.139, 1.659), (9.313e-10, -2.082, 3.141), (-0.8871, -1.957, 2.984), (-1.825, -0.9993, 2.989), (-1.954, 0.0, 3.147), (-1.963, -1.981, -2.815), (-1.576, -1.725, 2.659)], [], [(0, 4, 5, 1), (1, 5, 864, 865), (4, 871, 870, 5), (5, 870, 1505, 864), (0, 1, 6, 2), (2, 6, 879, 880), (1, 865, 866, 6), (6, 866, 1457, 879), (0, 2, 7, 3), (3, 7, 878, 877), (2, 880, 881, 7), (7, 881, 1440, 878), (0, 3, 8, 4), (4, 8, 872, 871), (3, 877, 876, 8), (8, 876, 1481, 872), (9, 13, 14, 10), (10, 14, 876, 877), (13, 874, 873, 14), (14, 873, 1481, 876), (9, 10, 15, 11), (11, 15, 885, 886), (10, 877, 878, 15), (15, 878, 1440, 885), (9, 11, 16, 12), (12, 16, 1005, 1006), (11, 886, 887, 16), (16, 887, 1449, 1005), (9, 12, 17, 13), (13, 17, 875, 874), (12, 1006, 1007, 17), (17, 1007, 1496, 875), (18, 22, 23, 19), (19, 23, 867, 868), (22, 880, 879, 23), (23, 879, 1457, 867), (18, 19, 24, 20), (20, 24, 996, 997), (19, 868, 869, 24), (24, 869, 1470, 996), (18, 20, 25, 21), (21, 25, 884, 883), (20, 997, 998, 25), (25, 998, 1448, 884), (18, 21, 26, 22), (22, 26, 881, 880), (21, 883, 882, 26), (26, 882, 1440, 881), (27, 31, 32, 28), (28, 32, 882, 883), (31, 886, 885, 32), (32, 885, 1440, 882), (27, 28, 33, 29), (29, 33, 999, 1000), (28, 883, 884, 33), (33, 884, 1448, 999), (27, 29, 34, 30), (30, 34, 1002, 1003), (29, 1000, 1001, 34), (34, 1001, 1455, 1002), (27, 30, 35, 31), (31, 35, 887, 886), (30, 1003, 1004, 35), (35, 1004, 1449, 887), (36, 40, 41, 37), (37, 41, 888, 889), (40, 895, 894, 41), (41, 894, 1509, 888), (36, 37, 42, 38), (38, 42, 903, 904), (37, 889, 890, 42), (42, 890, 1483, 903), (36, 38, 43, 39), (39, 43, 902, 901), (38, 904, 905, 43), (43, 905, 1441, 902), (36, 39, 44, 40), (40, 44, 896, 895), (39, 901, 900, 44), (44, 900, 1459, 896), (45, 49, 50, 46), (46, 50, 900, 901), (49, 898, 897, 50), (50, 897, 1459, 900), (45, 46, 51, 47), (47, 51, 909, 910), (46, 901, 902, 51), (51, 902, 1441, 909), (45, 47, 52, 48), (48, 52, 1022, 1021), (47, 910, 911, 52), (52, 911, 1453, 1022), (45, 48, 53, 49), (49, 53, 899, 898), (48, 1021, 1020, 53), (53, 1020, 1476, 899), (54, 58, 59, 55), (55, 59, 891, 892), (58, 904, 903, 59), (59, 903, 1483, 891), (54, 55, 60, 56), (56, 60, 1031, 1030), (55, 892, 893, 60), (60, 893, 1502, 1031), (54, 56, 61, 57), (57, 61, 908, 907), (56, 1030, 1029, 61), (61, 1029, 1454, 908), (54, 57, 62, 58), (58, 62, 905, 904), (57, 907, 906, 62), (62, 906, 1441, 905), (63, 67, 68, 64), (64, 68, 906, 907), (67, 910, 909, 68), (68, 909, 1441, 906), (63, 64, 69, 65), (65, 69, 1028, 1027), (64, 907, 908, 69), (69, 908, 1454, 1028), (63, 65, 70, 66), (66, 70, 1025, 1024), (65, 1027, 1026, 70), (70, 1026, 1456, 1025), (63, 66, 71, 67), (67, 71, 911, 910), (66, 1024, 1023, 71), (71, 1023, 1453, 911), (72, 76, 77, 73), (73, 77, 912, 913), (76, 919, 918, 77), (77, 918, 1461, 912), (72, 73, 78, 74), (74, 78, 927, 928), (73, 913, 914, 78), (78, 914, 1462, 927), (72, 74, 79, 75), (75, 79, 926, 925), (74, 928, 929, 79), (79, 929, 1443, 926), (72, 75, 80, 76), (76, 80, 920, 919), (75, 925, 924, 80), (80, 924, 1442, 920), (81, 85, 86, 82), (82, 86, 924, 925), (85, 922, 921, 86), (86, 921, 1442, 924), (81, 82, 87, 83), (83, 87, 933, 934), (82, 925, 926, 87), (87, 926, 1443, 933), (81, 83, 88, 84), (84, 88, 1016, 1015), (83, 934, 935, 88), (88, 935, 1452, 1016), (81, 84, 89, 85), (85, 89, 923, 922), (84, 1015, 1014, 89), (89, 1014, 1451, 923), (90, 94, 95, 91), (91, 95, 915, 916), (94, 928, 927, 95), (95, 927, 1462, 915), (90, 91, 96, 92), (92, 96, 1020, 1021), (91, 916, 917, 96), (96, 917, 1476, 1020), (90, 92, 97, 93), (93, 97, 932, 931), (92, 1021, 1022, 97), (97, 1022, 1453, 932), (90, 93, 98, 94), (94, 98, 929, 928), (93, 931, 930, 98), (98, 930, 1443, 929), (99, 103, 104, 100), (100, 104, 930, 931), (103, 934, 933, 104), (104, 933, 1443, 930), (99, 100, 105, 101), (101, 105, 1023, 1024), (100, 931, 932, 105), (105, 932, 1453, 1023), (99, 101, 106, 102), (102, 106, 1019, 1018), (101, 1024, 1025, 106), (106, 1025, 1456, 1019), (99, 102, 107, 103), (103, 107, 935, 934), (102, 1018, 1017, 107), (107, 1017, 1452, 935), (108, 112, 113, 109), (109, 113, 918, 919), (112, 937, 936, 113), (113, 936, 1461, 918), (108, 109, 114, 110), (110, 114, 945, 946), (109, 919, 920, 114), (114, 920, 1442, 945), (108, 110, 115, 111), (111, 115, 944, 943), (110, 946, 947, 115), (115, 947, 1444, 944), (108, 111, 116, 112), (112, 116, 938, 937), (111, 943, 942, 116), (116, 942, 1464, 938), (117, 121, 122, 118), (118, 122, 942, 943), (121, 940, 939, 122), (122, 939, 1464, 942), (117, 118, 123, 119), (119, 123, 951, 952), (118, 943, 944, 123), (123, 944, 1444, 951), (117, 119, 124, 120), (120, 124, 998, 997), (119, 952, 953, 124), (124, 953, 1448, 998), (117, 120, 125, 121), (121, 125, 941, 940), (120, 997, 996, 125), (125, 996, 1470, 941), (126, 130, 131, 127), (127, 131, 921, 922), (130, 946, 945, 131), (131, 945, 1442, 921), (126, 127, 132, 128), (128, 132, 1013, 1012), (127, 922, 923, 132), (132, 923, 1451, 1013), (126, 128, 133, 129), (129, 133, 950, 949), (128, 1012, 1011, 133), (133, 1011, 1450, 950), (126, 129, 134, 130), (130, 134, 947, 946), (129, 949, 948, 134), (134, 948, 1444, 947), (135, 139, 140, 136), (136, 140, 948, 949), (139, 952, 951, 140), (140, 951, 1444, 948), (135, 136, 141, 137), (137, 141, 1010, 1009), (136, 949, 950, 141), (141, 950, 1450, 1010), (135, 137, 142, 138), (138, 142, 1001, 1000), (137, 1009, 1008, 142), (142, 1008, 1455, 1001), (135, 138, 143, 139), (139, 143, 953, 952), (138, 1000, 999, 143), (143, 999, 1448, 953), (144, 148, 149, 145), (145, 149, 990, 991), (148, 955, 954, 149), (149, 954, 1488, 990), (144, 145, 150, 146), (146, 150, 963, 964), (145, 991, 992, 150), (150, 992, 1491, 963), (144, 146, 151, 147), (147, 151, 962, 961), (146, 964, 965, 151), (151, 965, 1446, 962), (144, 147, 152, 148), (148, 152, 956, 955), (147, 961, 960, 152), (152, 960, 1445, 956), (153, 157, 158, 154), (154, 158, 960, 961), (157, 958, 957, 158), (158, 957, 1445, 960), (153, 154, 159, 155), (155, 159, 969, 970), (154, 961, 962, 159), (159, 962, 1446, 969), (153, 155, 160, 156), (156, 160, 1011, 1012), (155, 970, 971, 160), (160, 971, 1450, 1011), (153, 156, 161, 157), (157, 161, 959, 958), (156, 1012, 1013, 161), (161, 1013, 1451, 959), (162, 166, 167, 163), (163, 167, 993, 994), (166, 964, 963, 167), (167, 963, 1491, 993), (162, 163, 168, 164), (164, 168, 1007, 1006), (163, 994, 995, 168), (168, 995, 1496, 1007), (162, 164, 169, 165), (165, 169, 968, 967), (164, 1006, 1005, 169), (169, 1005, 1449, 968), (162, 165, 170, 166), (166, 170, 965, 964), (165, 967, 966, 170), (170, 966, 1446, 965), (171, 175, 176, 172), (172, 176, 966, 967), (175, 970, 969, 176), (176, 969, 1446, 966), (171, 172, 177, 173), (173, 177, 1004, 1003), (172, 967, 968, 177), (177, 968, 1449, 1004), (171, 173, 178, 174), (174, 178, 1008, 1009), (173, 1003, 1002, 178), (178, 1002, 1455, 1008), (171, 174, 179, 175), (175, 179, 971, 970), (174, 1009, 1010, 179), (179, 1010, 1450, 971), (180, 184, 185, 181), (181, 185, 954, 955), (184, 973, 972, 185), (185, 972, 1488, 954), (180, 181, 186, 182), (182, 186, 981, 982), (181, 955, 956, 186), (186, 956, 1445, 981), (180, 182, 187, 183), (183, 187, 980, 979), (182, 982, 983, 187), (187, 983, 1447, 980), (180, 183, 188, 184), (184, 188, 974, 973), (183, 979, 978, 188), (188, 978, 1490, 974), (189, 193, 194, 190), (190, 194, 978, 979), (193, 976, 975, 194), (194, 975, 1490, 978), (189, 190, 195, 191), (191, 195, 987, 988), (190, 979, 980, 195), (195, 980, 1447, 987), (189, 191, 196, 192), (192, 196, 1029, 1030), (191, 988, 989, 196), (196, 989, 1454, 1029), (189, 192, 197, 193), (193, 197, 977, 976), (192, 1030, 1031, 197), (197, 1031, 1502, 977), (198, 202, 203, 199), (199, 203, 957, 958), (202, 982, 981, 203), (203, 981, 1445, 957), (198, 199, 204, 200), (200, 204, 1014, 1015), (199, 958, 959, 204), (204, 959, 1451, 1014), (198, 200, 205, 201), (201, 205, 986, 985), (200, 1015, 1016, 205), (205, 1016, 1452, 986), (198, 201, 206, 202), (202, 206, 983, 982), (201, 985, 984, 206), (206, 984, 1447, 983), (207, 211, 212, 208), (208, 212, 984, 985), (211, 988, 987, 212), (212, 987, 1447, 984), (207, 208, 213, 209), (209, 213, 1017, 1018), (208, 985, 986, 213), (213, 986, 1452, 1017), (207, 209, 214, 210), (210, 214, 1026, 1027), (209, 1018, 1019, 214), (214, 1019, 1456, 1026), (207, 210, 215, 211), (211, 215, 989, 988), (210, 1027, 1028, 215), (215, 1028, 1454, 989), (216, 220, 221, 217), (217, 221, 1032, 1033), (220, 865, 864, 221), (221, 864, 1505, 1032), (216, 217, 222, 218), (218, 222, 1038, 1039), (217, 1033, 1034, 222), (222, 1034, 1507, 1038), (216, 218, 223, 219), (219, 223, 1043, 1042), (218, 1039, 1040, 223), (223, 1040, 1458, 1043), (216, 219, 224, 220), (220, 224, 866, 865), (219, 1042, 1041, 224), (224, 1041, 1457, 866), (225, 229, 230, 226), (226, 230, 1035, 1036), (229, 1039, 1038, 230), (230, 1038, 1507, 1035), (225, 226, 231, 227), (227, 231, 1151, 1150), (226, 1036, 1037, 231), (231, 1037, 1528, 1151), (225, 227, 232, 228), (228, 232, 1049, 1048), (227, 1150, 1149, 232), (232, 1149, 1472, 1049), (225, 228, 233, 229), (229, 233, 1040, 1039), (228, 1048, 1047, 233), (233, 1047, 1458, 1040), (234, 238, 239, 235), (235, 239, 1041, 1042), (238, 868, 867, 239), (239, 867, 1457, 1041), (234, 235, 240, 236), (236, 240, 1044, 1045), (235, 1042, 1043, 240), (240, 1043, 1458, 1044), (234, 236, 241, 237), (237, 241, 1142, 1141), (236, 1045, 1046, 241), (241, 1046, 1471, 1142), (234, 237, 242, 238), (238, 242, 869, 868), (237, 1141, 1140, 242), (242, 1140, 1470, 869), (243, 247, 248, 244), (244, 248, 1047, 1048), (247, 1045, 1044, 248), (248, 1044, 1458, 1047), (243, 244, 249, 245), (245, 249, 1148, 1147), (244, 1048, 1049, 249), (249, 1049, 1472, 1148), (243, 245, 250, 246), (246, 250, 1145, 1144), (245, 1147, 1146, 250), (250, 1146, 1479, 1145), (243, 246, 251, 247), (247, 251, 1046, 1045), (246, 1144, 1143, 251), (251, 1143, 1471, 1046), (252, 256, 257, 253), (253, 257, 894, 895), (256, 1051, 1050, 257), (257, 1050, 1509, 894), (252, 253, 258, 254), (254, 258, 1056, 1057), (253, 895, 896, 258), (258, 896, 1459, 1056), (252, 254, 259, 255), (255, 259, 1061, 1060), (254, 1057, 1058, 259), (259, 1058, 1460, 1061), (252, 255, 260, 256), (256, 260, 1052, 1051), (255, 1060, 1059, 260), (260, 1059, 1510, 1052), (261, 265, 266, 262), (262, 266, 897, 898), (265, 1057, 1056, 266), (266, 1056, 1459, 897), (261, 262, 267, 263), (263, 267, 1164, 1165), (262, 898, 899, 267), (267, 899, 1476, 1164), (261, 263, 268, 264), (264, 268, 1067, 1066), (263, 1165, 1166, 268), (268, 1166, 1477, 1067), (261, 264, 269, 265), (265, 269, 1058, 1057), (264, 1066, 1065, 269), (269, 1065, 1460, 1058), (270, 274, 275, 271), (271, 275, 1059, 1060), (274, 1054, 1053, 275), (275, 1053, 1510, 1059), (270, 271, 276, 272), (272, 276, 1062, 1063), (271, 1060, 1061, 276), (276, 1061, 1460, 1062), (270, 272, 277, 273), (273, 277, 1173, 1174), (272, 1063, 1064, 277), (277, 1064, 1478, 1173), (270, 273, 278, 274), (274, 278, 1055, 1054), (273, 1174, 1175, 278), (278, 1175, 1535, 1055), (279, 283, 284, 280), (280, 284, 1065, 1066), (283, 1063, 1062, 284), (284, 1062, 1460, 1065), (279, 280, 285, 281), (281, 285, 1167, 1168), (280, 1066, 1067, 285), (285, 1067, 1477, 1167), (279, 281, 286, 282), (282, 286, 1170, 1171), (281, 1168, 1169, 286), (286, 1169, 1480, 1170), (279, 282, 287, 283), (283, 287, 1064, 1063), (282, 1171, 1172, 287), (287, 1172, 1478, 1064), (288, 292, 293, 289), (289, 293, 1068, 1069), (292, 913, 912, 293), (293, 912, 1461, 1068), (288, 289, 294, 290), (290, 294, 1074, 1075), (289, 1069, 1070, 294), (294, 1070, 1463, 1074), (288, 290, 295, 291), (291, 295, 1079, 1078), (290, 1075, 1076, 295), (295, 1076, 1465, 1079), (288, 291, 296, 292), (292, 296, 914, 913), (291, 1078, 1077, 296), (296, 1077, 1462, 914), (297, 301, 302, 298), (298, 302, 1071, 1072), (301, 1075, 1074, 302), (302, 1074, 1463, 1071), (297, 298, 303, 299), (299, 303, 1158, 1159), (298, 1072, 1073, 303), (303, 1073, 1474, 1158), (297, 299, 304, 300), (300, 304, 1085, 1084), (299, 1159, 1160, 304), (304, 1160, 1475, 1085), (297, 300, 305, 301), (301, 305, 1076, 1075), (300, 1084, 1083, 305), (305, 1083, 1465, 1076), (306, 310, 311, 307), (307, 311, 1077, 1078), (310, 916, 915, 311), (311, 915, 1462, 1077), (306, 307, 312, 308), (308, 312, 1080, 1081), (307, 1078, 1079, 312), (312, 1079, 1465, 1080), (306, 308, 313, 309), (309, 313, 1166, 1165), (308, 1081, 1082, 313), (313, 1082, 1477, 1166), (306, 309, 314, 310), (310, 314, 917, 916), (309, 1165, 1164, 314), (314, 1164, 1476, 917), (315, 319, 320, 316), (316, 320, 1083, 1084), (319, 1081, 1080, 320), (320, 1080, 1465, 1083), (315, 316, 321, 317), (317, 321, 1161, 1162), (316, 1084, 1085, 321), (321, 1085, 1475, 1161), (315, 317, 322, 318), (318, 322, 1169, 1168), (317, 1162, 1163, 322), (322, 1163, 1480, 1169), (315, 318, 323, 319), (319, 323, 1082, 1081), (318, 1168, 1167, 323), (323, 1167, 1477, 1082), (324, 328, 329, 325), (325, 329, 936, 937), (328, 1069, 1068, 329), (329, 1068, 1461, 936), (324, 325, 330, 326), (326, 330, 1086, 1087), (325, 937, 938, 330), (330, 938, 1464, 1086), (324, 326, 331, 327), (327, 331, 1091, 1090), (326, 1087, 1088, 331), (331, 1088, 1466, 1091), (324, 327, 332, 328), (328, 332, 1070, 1069), (327, 1090, 1089, 332), (332, 1089, 1463, 1070), (333, 337, 338, 334), (334, 338, 939, 940), (337, 1087, 1086, 338), (338, 1086, 1464, 939), (333, 334, 339, 335), (335, 339, 1140, 1141), (334, 940, 941, 339), (339, 941, 1470, 1140), (333, 335, 340, 336), (336, 340, 1097, 1096), (335, 1141, 1142, 340), (340, 1142, 1471, 1097), (333, 336, 341, 337), (337, 341, 1088, 1087), (336, 1096, 1095, 341), (341, 1095, 1466, 1088), (342, 346, 347, 343), (343, 347, 1089, 1090), (346, 1072, 1071, 347), (347, 1071, 1463, 1089), (342, 343, 348, 344), (344, 348, 1092, 1093), (343, 1090, 1091, 348), (348, 1091, 1466, 1092), (342, 344, 349, 345), (345, 349, 1155, 1156), (344, 1093, 1094, 349), (349, 1094, 1473, 1155), (342, 345, 350, 346), (346, 350, 1073, 1072), (345, 1156, 1157, 350), (350, 1157, 1474, 1073), (351, 355, 356, 352), (352, 356, 1095, 1096), (355, 1093, 1092, 356), (356, 1092, 1466, 1095), (351, 352, 357, 353), (353, 357, 1143, 1144), (352, 1096, 1097, 357), (357, 1097, 1471, 1143), (351, 353, 358, 354), (354, 358, 1152, 1153), (353, 1144, 1145, 358), (358, 1145, 1479, 1152), (351, 354, 359, 355), (355, 359, 1094, 1093), (354, 1153, 1154, 359), (359, 1154, 1473, 1094), (360, 364, 365, 361), (361, 365, 1098, 1099), (364, 1135, 1134, 365), (365, 1134, 1519, 1098), (360, 361, 366, 362), (362, 366, 1104, 1105), (361, 1099, 1100, 366), (366, 1100, 1467, 1104), (360, 362, 367, 363), (363, 367, 1109, 1108), (362, 1105, 1106, 367), (367, 1106, 1468, 1109), (360, 363, 368, 364), (364, 368, 1136, 1135), (363, 1108, 1107, 368), (368, 1107, 1522, 1136), (369, 373, 374, 370), (370, 374, 1101, 1102), (373, 1105, 1104, 374), (374, 1104, 1467, 1101), (369, 370, 375, 371), (371, 375, 1157, 1156), (370, 1102, 1103, 375), (375, 1103, 1474, 1157), (369, 371, 376, 372), (372, 376, 1115, 1114), (371, 1156, 1155, 376), (376, 1155, 1473, 1115), (369, 372, 377, 373), (373, 377, 1106, 1105), (372, 1114, 1113, 377), (377, 1113, 1468, 1106), (378, 382, 383, 379), (379, 383, 1107, 1108), (382, 1138, 1137, 383), (383, 1137, 1522, 1107), (378, 379, 384, 380), (380, 384, 1110, 1111), (379, 1108, 1109, 384), (384, 1109, 1468, 1110), (378, 380, 385, 381), (381, 385, 1149, 1150), (380, 1111, 1112, 385), (385, 1112, 1472, 1149), (378, 381, 386, 382), (382, 386, 1139, 1138), (381, 1150, 1151, 386), (386, 1151, 1528, 1139), (387, 391, 392, 388), (388, 392, 1113, 1114), (391, 1111, 1110, 392), (392, 1110, 1468, 1113), (387, 388, 393, 389), (389, 393, 1154, 1153), (388, 1114, 1115, 393), (393, 1115, 1473, 1154), (387, 389, 394, 390), (390, 394, 1146, 1147), (389, 1153, 1152, 394), (394, 1152, 1479, 1146), (387, 390, 395, 391), (391, 395, 1112, 1111), (390, 1147, 1148, 395), (395, 1148, 1472, 1112), (396, 400, 401, 397), (397, 401, 1116, 1117), (400, 1099, 1098, 401), (401, 1098, 1519, 1116), (396, 397, 402, 398), (398, 402, 1122, 1123), (397, 1117, 1118, 402), (402, 1118, 1521, 1122), (396, 398, 403, 399), (399, 403, 1127, 1126), (398, 1123, 1124, 403), (403, 1124, 1469, 1127), (396, 399, 404, 400), (400, 404, 1100, 1099), (399, 1126, 1125, 404), (404, 1125, 1467, 1100), (405, 409, 410, 406), (406, 410, 1119, 1120), (409, 1123, 1122, 410), (410, 1122, 1521, 1119), (405, 406, 411, 407), (407, 411, 1175, 1174), (406, 1120, 1121, 411), (411, 1121, 1535, 1175), (405, 407, 412, 408), (408, 412, 1133, 1132), (407, 1174, 1173, 412), (412, 1173, 1478, 1133), (405, 408, 413, 409), (409, 413, 1124, 1123), (408, 1132, 1131, 413), (413, 1131, 1469, 1124), (414, 418, 419, 415), (415, 419, 1125, 1126), (418, 1102, 1101, 419), (419, 1101, 1467, 1125), (414, 415, 420, 416), (416, 420, 1128, 1129), (415, 1126, 1127, 420), (420, 1127, 1469, 1128), (414, 416, 421, 417), (417, 421, 1160, 1159), (416, 1129, 1130, 421), (421, 1130, 1475, 1160), (414, 417, 422, 418), (418, 422, 1103, 1102), (417, 1159, 1158, 422), (422, 1158, 1474, 1103), (423, 427, 428, 424), (424, 428, 1131, 1132), (427, 1129, 1128, 428), (428, 1128, 1469, 1131), (423, 424, 429, 425), (425, 429, 1172, 1171), (424, 1132, 1133, 429), (429, 1133, 1478, 1172), (423, 425, 430, 426), (426, 430, 1163, 1162), (425, 1171, 1170, 430), (430, 1170, 1480, 1163), (423, 426, 431, 427), (427, 431, 1130, 1129), (426, 1162, 1161, 431), (431, 1161, 1475, 1130), (432, 436, 437, 433), (433, 437, 870, 871), (436, 1177, 1176, 437), (437, 1176, 1505, 870), (432, 433, 438, 434), (434, 438, 1182, 1183), (433, 871, 872, 438), (438, 872, 1481, 1182), (432, 434, 439, 435), (435, 439, 1187, 1186), (434, 1183, 1184, 439), (439, 1184, 1482, 1187), (432, 435, 440, 436), (436, 440, 1178, 1177), (435, 1186, 1185, 440), (440, 1185, 1506, 1178), (441, 445, 446, 442), (442, 446, 873, 874), (445, 1183, 1182, 446), (446, 1182, 1481, 873), (441, 442, 447, 443), (443, 447, 1295, 1294), (442, 874, 875, 447), (447, 875, 1496, 1295), (441, 443, 448, 444), (444, 448, 1193, 1192), (443, 1294, 1293, 448), (448, 1293, 1495, 1193), (441, 444, 449, 445), (445, 449, 1184, 1183), (444, 1192, 1191, 449), (449, 1191, 1482, 1184), (450, 454, 455, 451), (451, 455, 1185, 1186), (454, 1180, 1179, 455), (455, 1179, 1506, 1185), (450, 451, 456, 452), (452, 456, 1188, 1189), (451, 1186, 1187, 456), (456, 1187, 1482, 1188), (450, 452, 457, 453), (453, 457, 1286, 1285), (452, 1189, 1190, 457), (457, 1190, 1494, 1286), (450, 453, 458, 454), (454, 458, 1181, 1180), (453, 1285, 1284, 458), (458, 1284, 1525, 1181), (459, 463, 464, 460), (460, 464, 1191, 1192), (463, 1189, 1188, 464), (464, 1188, 1482, 1191), (459, 460, 465, 461), (461, 465, 1292, 1291), (460, 1192, 1193, 465), (465, 1193, 1495, 1292), (459, 461, 466, 462), (462, 466, 1289, 1288), (461, 1291, 1290, 466), (466, 1290, 1503, 1289), (459, 462, 467, 463), (463, 467, 1190, 1189), (462, 1288, 1287, 467), (467, 1287, 1494, 1190), (468, 472, 473, 469), (469, 473, 1194, 1195), (472, 889, 888, 473), (473, 888, 1509, 1194), (468, 469, 474, 470), (470, 474, 1200, 1201), (469, 1195, 1196, 474), (474, 1196, 1511, 1200), (468, 470, 475, 471), (471, 475, 1205, 1204), (470, 1201, 1202, 475), (475, 1202, 1484, 1205), (468, 471, 476, 472), (472, 476, 890, 889), (471, 1204, 1203, 476), (476, 1203, 1483, 890), (477, 481, 482, 478), (478, 482, 1197, 1198), (481, 1201, 1200, 482), (482, 1200, 1511, 1197), (477, 478, 483, 479), (479, 483, 1308, 1309), (478, 1198, 1199, 483), (483, 1199, 1532, 1308), (477, 479, 484, 480), (480, 484, 1211, 1210), (479, 1309, 1310, 484), (484, 1310, 1500, 1211), (477, 480, 485, 481), (481, 485, 1202, 1201), (480, 1210, 1209, 485), (485, 1209, 1484, 1202), (486, 490, 491, 487), (487, 491, 1203, 1204), (490, 892, 891, 491), (491, 891, 1483, 1203), (486, 487, 492, 488), (488, 492, 1206, 1207), (487, 1204, 1205, 492), (492, 1205, 1484, 1206), (486, 488, 493, 489), (489, 493, 1317, 1318), (488, 1207, 1208, 493), (493, 1208, 1501, 1317), (486, 489, 494, 490), (490, 494, 893, 892), (489, 1318, 1319, 494), (494, 1319, 1502, 893), (495, 499, 500, 496), (496, 500, 1209, 1210), (499, 1207, 1206, 500), (500, 1206, 1484, 1209), (495, 496, 501, 497), (497, 501, 1311, 1312), (496, 1210, 1211, 501), (501, 1211, 1500, 1311), (495, 497, 502, 498), (498, 502, 1314, 1315), (497, 1312, 1313, 502), (502, 1313, 1504, 1314), (495, 498, 503, 499), (499, 503, 1208, 1207), (498, 1315, 1316, 503), (503, 1316, 1501, 1208), (504, 508, 509, 505), (505, 509, 1218, 1219), (508, 1213, 1212, 509), (509, 1212, 1513, 1218), (504, 505, 510, 506), (506, 510, 1224, 1225), (505, 1219, 1220, 510), (510, 1220, 1485, 1224), (504, 506, 511, 507), (507, 511, 1229, 1228), (506, 1225, 1226, 511), (511, 1226, 1486, 1229), (504, 507, 512, 508), (508, 512, 1214, 1213), (507, 1228, 1227, 512), (512, 1227, 1514, 1214), (513, 517, 518, 514), (514, 518, 1221, 1222), (517, 1225, 1224, 518), (518, 1224, 1485, 1221), (513, 514, 519, 515), (515, 519, 1302, 1303), (514, 1222, 1223, 519), (519, 1223, 1498, 1302), (513, 515, 520, 516), (516, 520, 1235, 1234), (515, 1303, 1304, 520), (520, 1304, 1499, 1235), (513, 516, 521, 517), (517, 521, 1226, 1225), (516, 1234, 1233, 521), (521, 1233, 1486, 1226), (522, 526, 527, 523), (523, 527, 1227, 1228), (526, 1216, 1215, 527), (527, 1215, 1514, 1227), (522, 523, 528, 524), (524, 528, 1230, 1231), (523, 1228, 1229, 528), (528, 1229, 1486, 1230), (522, 524, 529, 525), (525, 529, 1310, 1309), (524, 1231, 1232, 529), (529, 1232, 1500, 1310), (522, 525, 530, 526), (526, 530, 1217, 1216), (525, 1309, 1308, 530), (530, 1308, 1532, 1217), (531, 535, 536, 532), (532, 536, 1233, 1234), (535, 1231, 1230, 536), (536, 1230, 1486, 1233), (531, 532, 537, 533), (533, 537, 1305, 1306), (532, 1234, 1235, 537), (537, 1235, 1499, 1305), (531, 533, 538, 534), (534, 538, 1313, 1312), (533, 1306, 1307, 538), (538, 1307, 1504, 1313), (531, 534, 539, 535), (535, 539, 1232, 1231), (534, 1312, 1311, 539), (539, 1311, 1500, 1232), (540, 544, 545, 541), (541, 545, 1236, 1237), (544, 1219, 1218, 545), (545, 1218, 1513, 1236), (540, 541, 546, 542), (542, 546, 1242, 1243), (541, 1237, 1238, 546), (546, 1238, 1516, 1242), (540, 542, 547, 543), (543, 547, 1247, 1246), (542, 1243, 1244, 547), (547, 1244, 1487, 1247), (540, 543, 548, 544), (544, 548, 1220, 1219), (543, 1246, 1245, 548), (548, 1245, 1485, 1220), (549, 553, 554, 550), (550, 554, 1239, 1240), (553, 1243, 1242, 554), (554, 1242, 1516, 1239), (549, 550, 555, 551), (551, 555, 1284, 1285), (550, 1240, 1241, 555), (555, 1241, 1525, 1284), (549, 551, 556, 552), (552, 556, 1253, 1252), (551, 1285, 1286, 556), (556, 1286, 1494, 1253), (549, 552, 557, 553), (553, 557, 1244, 1243), (552, 1252, 1251, 557), (557, 1251, 1487, 1244), (558, 562, 563, 559), (559, 563, 1245, 1246), (562, 1222, 1221, 563), (563, 1221, 1485, 1245), (558, 559, 564, 560), (560, 564, 1248, 1249), (559, 1246, 1247, 564), (564, 1247, 1487, 1248), (558, 560, 565, 561), (561, 565, 1299, 1300), (560, 1249, 1250, 565), (565, 1250, 1497, 1299), (558, 561, 566, 562), (562, 566, 1223, 1222), (561, 1300, 1301, 566), (566, 1301, 1498, 1223), (567, 571, 572, 568), (568, 572, 1251, 1252), (571, 1249, 1248, 572), (572, 1248, 1487, 1251), (567, 568, 573, 569), (569, 573, 1287, 1288), (568, 1252, 1253, 573), (573, 1253, 1494, 1287), (567, 569, 574, 570), (570, 574, 1296, 1297), (569, 1288, 1289, 574), (574, 1289, 1503, 1296), (567, 570, 575, 571), (571, 575, 1250, 1249), (570, 1297, 1298, 575), (575, 1298, 1497, 1250), (576, 580, 581, 577), (577, 581, 1254, 1255), (580, 991, 990, 581), (581, 990, 1488, 1254), (576, 577, 582, 578), (578, 582, 1260, 1261), (577, 1255, 1256, 582), (582, 1256, 1489, 1260), (576, 578, 583, 579), (579, 583, 1265, 1264), (578, 1261, 1262, 583), (583, 1262, 1492, 1265), (576, 579, 584, 580), (580, 584, 992, 991), (579, 1264, 1263, 584), (584, 1263, 1491, 992), (585, 589, 590, 586), (586, 590, 1257, 1258), (589, 1261, 1260, 590), (590, 1260, 1489, 1257), (585, 586, 591, 587), (587, 591, 1301, 1300), (586, 1258, 1259, 591), (591, 1259, 1498, 1301), (585, 587, 592, 588), (588, 592, 1271, 1270), (587, 1300, 1299, 592), (592, 1299, 1497, 1271), (585, 588, 593, 589), (589, 593, 1262, 1261), (588, 1270, 1269, 593), (593, 1269, 1492, 1262), (594, 598, 599, 595), (595, 599, 1263, 1264), (598, 994, 993, 599), (599, 993, 1491, 1263), (594, 595, 600, 596), (596, 600, 1266, 1267), (595, 1264, 1265, 600), (600, 1265, 1492, 1266), (594, 596, 601, 597), (597, 601, 1293, 1294), (596, 1267, 1268, 601), (601, 1268, 1495, 1293), (594, 597, 602, 598), (598, 602, 995, 994), (597, 1294, 1295, 602), (602, 1295, 1496, 995), (603, 607, 608, 604), (604, 608, 1269, 1270), (607, 1267, 1266, 608), (608, 1266, 1492, 1269), (603, 604, 609, 605), (605, 609, 1298, 1297), (604, 1270, 1271, 609), (609, 1271, 1497, 1298), (603, 605, 610, 606), (606, 610, 1290, 1291), (605, 1297, 1296, 610), (610, 1296, 1503, 1290), (603, 606, 611, 607), (607, 611, 1268, 1267), (606, 1291, 1292, 611), (611, 1292, 1495, 1268), (612, 616, 617, 613), (613, 617, 972, 973), (616, 1255, 1254, 617), (617, 1254, 1488, 972), (612, 613, 618, 614), (614, 618, 1272, 1273), (613, 973, 974, 618), (618, 974, 1490, 1272), (612, 614, 619, 615), (615, 619, 1277, 1276), (614, 1273, 1274, 619), (619, 1274, 1493, 1277), (612, 615, 620, 616), (616, 620, 1256, 1255), (615, 1276, 1275, 620), (620, 1275, 1489, 1256), (621, 625, 626, 622), (622, 626, 975, 976), (625, 1273, 1272, 626), (626, 1272, 1490, 975), (621, 622, 627, 623), (623, 627, 1319, 1318), (622, 976, 977, 627), (627, 977, 1502, 1319), (621, 623, 628, 624), (624, 628, 1283, 1282), (623, 1318, 1317, 628), (628, 1317, 1501, 1283), (621, 624, 629, 625), (625, 629, 1274, 1273), (624, 1282, 1281, 629), (629, 1281, 1493, 1274), (630, 634, 635, 631), (631, 635, 1275, 1276), (634, 1258, 1257, 635), (635, 1257, 1489, 1275), (630, 631, 636, 632), (632, 636, 1278, 1279), (631, 1276, 1277, 636), (636, 1277, 1493, 1278), (630, 632, 637, 633), (633, 637, 1304, 1303), (632, 1279, 1280, 637), (637, 1280, 1499, 1304), (630, 633, 638, 634), (634, 638, 1259, 1258), (633, 1303, 1302, 638), (638, 1302, 1498, 1259), (639, 643, 644, 640), (640, 644, 1281, 1282), (643, 1279, 1278, 644), (644, 1278, 1493, 1281), (639, 640, 645, 641), (641, 645, 1316, 1315), (640, 1282, 1283, 645), (645, 1283, 1501, 1316), (639, 641, 646, 642), (642, 646, 1307, 1306), (641, 1315, 1314, 646), (646, 1314, 1504, 1307), (639, 642, 647, 643), (643, 647, 1280, 1279), (642, 1306, 1305, 647), (647, 1305, 1499, 1280), (648, 652, 653, 649), (649, 653, 1176, 1177), (652, 1033, 1032, 653), (653, 1032, 1505, 1176), (648, 649, 654, 650), (650, 654, 1323, 1324), (649, 1177, 1178, 654), (654, 1178, 1506, 1323), (648, 650, 655, 651), (651, 655, 1322, 1321), (650, 1324, 1325, 655), (655, 1325, 1508, 1322), (648, 651, 656, 652), (652, 656, 1034, 1033), (651, 1321, 1320, 656), (656, 1320, 1507, 1034), (657, 661, 662, 658), (658, 662, 1320, 1321), (661, 1036, 1035, 662), (662, 1035, 1507, 1320), (657, 658, 663, 659), (659, 663, 1329, 1330), (658, 1321, 1322, 663), (663, 1322, 1508, 1329), (657, 659, 664, 660), (660, 664, 1413, 1414), (659, 1330, 1331, 664), (664, 1331, 1527, 1413), (657, 660, 665, 661), (661, 665, 1037, 1036), (660, 1414, 1415, 665), (665, 1415, 1528, 1037), (666, 670, 671, 667), (667, 671, 1179, 1180), (670, 1324, 1323, 671), (671, 1323, 1506, 1179), (666, 667, 672, 668), (668, 672, 1404, 1405), (667, 1180, 1181, 672), (672, 1181, 1525, 1404), (666, 668, 673, 669), (669, 673, 1328, 1327), (668, 1405, 1406, 673), (673, 1406, 1526, 1328), (666, 669, 674, 670), (670, 674, 1325, 1324), (669, 1327, 1326, 674), (674, 1326, 1508, 1325), (675, 679, 680, 676), (676, 680, 1326, 1327), (679, 1330, 1329, 680), (680, 1329, 1508, 1326), (675, 676, 681, 677), (677, 681, 1407, 1408), (676, 1327, 1328, 681), (681, 1328, 1526, 1407), (675, 677, 682, 678), (678, 682, 1410, 1411), (677, 1408, 1409, 682), (682, 1409, 1536, 1410), (675, 678, 683, 679), (679, 683, 1331, 1330), (678, 1411, 1412, 683), (683, 1412, 1527, 1331), (684, 688, 689, 685), (685, 689, 1050, 1051), (688, 1195, 1194, 689), (689, 1194, 1509, 1050), (684, 685, 690, 686), (686, 690, 1335, 1336), (685, 1051, 1052, 690), (690, 1052, 1510, 1335), (684, 686, 691, 687), (687, 691, 1334, 1333), (686, 1336, 1337, 691), (691, 1337, 1512, 1334), (684, 687, 692, 688), (688, 692, 1196, 1195), (687, 1333, 1332, 692), (692, 1332, 1511, 1196), (693, 697, 698, 694), (694, 698, 1332, 1333), (697, 1198, 1197, 698), (698, 1197, 1511, 1332), (693, 694, 699, 695), (695, 699, 1341, 1342), (694, 1333, 1334, 699), (699, 1334, 1512, 1341), (693, 695, 700, 696), (696, 700, 1430, 1429), (695, 1342, 1343, 700), (700, 1343, 1533, 1430), (693, 696, 701, 697), (697, 701, 1199, 1198), (696, 1429, 1428, 701), (701, 1428, 1532, 1199), (702, 706, 707, 703), (703, 707, 1053, 1054), (706, 1336, 1335, 707), (707, 1335, 1510, 1053), (702, 703, 708, 704), (704, 708, 1439, 1438), (703, 1054, 1055, 708), (708, 1055, 1535, 1439), (702, 704, 709, 705), (705, 709, 1340, 1339), (704, 1438, 1437, 709), (709, 1437, 1534, 1340), (702, 705, 710, 706), (706, 710, 1337, 1336), (705, 1339, 1338, 710), (710, 1338, 1512, 1337), (711, 715, 716, 712), (712, 716, 1338, 1339), (715, 1342, 1341, 716), (716, 1341, 1512, 1338), (711, 712, 717, 713), (713, 717, 1436, 1435), (712, 1339, 1340, 717), (717, 1340, 1534, 1436), (711, 713, 718, 714), (714, 718, 1433, 1432), (713, 1435, 1434, 718), (718, 1434, 1537, 1433), (711, 714, 719, 715), (715, 719, 1343, 1342), (714, 1432, 1431, 719), (719, 1431, 1533, 1343), (720, 724, 725, 721), (721, 725, 1212, 1213), (724, 1345, 1344, 725), (725, 1344, 1513, 1212), (720, 721, 726, 722), (722, 726, 1353, 1354), (721, 1213, 1214, 726), (726, 1214, 1514, 1353), (720, 722, 727, 723), (723, 727, 1352, 1351), (722, 1354, 1355, 727), (727, 1355, 1517, 1352), (720, 723, 728, 724), (724, 728, 1346, 1345), (723, 1351, 1350, 728), (728, 1350, 1515, 1346), (729, 733, 734, 730), (730, 734, 1350, 1351), (733, 1348, 1347, 734), (734, 1347, 1515, 1350), (729, 730, 735, 731), (731, 735, 1359, 1360), (730, 1351, 1352, 735), (735, 1352, 1517, 1359), (729, 731, 736, 732), (732, 736, 1424, 1423), (731, 1360, 1361, 736), (736, 1361, 1531, 1424), (729, 732, 737, 733), (733, 737, 1349, 1348), (732, 1423, 1422, 737), (737, 1422, 1530, 1349), (738, 742, 743, 739), (739, 743, 1215, 1216), (742, 1354, 1353, 743), (743, 1353, 1514, 1215), (738, 739, 744, 740), (740, 744, 1428, 1429), (739, 1216, 1217, 744), (744, 1217, 1532, 1428), (738, 740, 745, 741), (741, 745, 1358, 1357), (740, 1429, 1430, 745), (745, 1430, 1533, 1358), (738, 741, 746, 742), (742, 746, 1355, 1354), (741, 1357, 1356, 746), (746, 1356, 1517, 1355), (747, 751, 752, 748), (748, 752, 1356, 1357), (751, 1360, 1359, 752), (752, 1359, 1517, 1356), (747, 748, 753, 749), (749, 753, 1431, 1432), (748, 1357, 1358, 753), (753, 1358, 1533, 1431), (747, 749, 754, 750), (750, 754, 1427, 1426), (749, 1432, 1433, 754), (754, 1433, 1537, 1427), (747, 750, 755, 751), (751, 755, 1361, 1360), (750, 1426, 1425, 755), (755, 1425, 1531, 1361), (756, 760, 761, 757), (757, 761, 1344, 1345), (760, 1237, 1236, 761), (761, 1236, 1513, 1344), (756, 757, 762, 758), (758, 762, 1365, 1366), (757, 1345, 1346, 762), (762, 1346, 1515, 1365), (756, 758, 763, 759), (759, 763, 1364, 1363), (758, 1366, 1367, 763), (763, 1367, 1518, 1364), (756, 759, 764, 760), (760, 764, 1238, 1237), (759, 1363, 1362, 764), (764, 1362, 1516, 1238), (765, 769, 770, 766), (766, 770, 1362, 1363), (769, 1240, 1239, 770), (770, 1239, 1516, 1362), (765, 766, 771, 767), (767, 771, 1371, 1372), (766, 1363, 1364, 771), (771, 1364, 1518, 1371), (765, 767, 772, 768), (768, 772, 1406, 1405), (767, 1372, 1373, 772), (772, 1373, 1526, 1406), (765, 768, 773, 769), (769, 773, 1241, 1240), (768, 1405, 1404, 773), (773, 1404, 1525, 1241), (774, 778, 779, 775), (775, 779, 1347, 1348), (778, 1366, 1365, 779), (779, 1365, 1515, 1347), (774, 775, 780, 776), (776, 780, 1421, 1420), (775, 1348, 1349, 780), (780, 1349, 1530, 1421), (774, 776, 781, 777), (777, 781, 1370, 1369), (776, 1420, 1419, 781), (781, 1419, 1529, 1370), (774, 777, 782, 778), (778, 782, 1367, 1366), (777, 1369, 1368, 782), (782, 1368, 1518, 1367), (783, 787, 788, 784), (784, 788, 1368, 1369), (787, 1372, 1371, 788), (788, 1371, 1518, 1368), (783, 784, 789, 785), (785, 789, 1418, 1417), (784, 1369, 1370, 789), (789, 1370, 1529, 1418), (783, 785, 790, 786), (786, 790, 1409, 1408), (785, 1417, 1416, 790), (790, 1416, 1536, 1409), (783, 786, 791, 787), (787, 791, 1373, 1372), (786, 1408, 1407, 791), (791, 1407, 1526, 1373), (792, 796, 797, 793), (793, 797, 1134, 1135), (796, 1375, 1374, 797), (797, 1374, 1519, 1134), (792, 793, 798, 794), (794, 798, 1383, 1384), (793, 1135, 1136, 798), (798, 1136, 1522, 1383), (792, 794, 799, 795), (795, 799, 1382, 1381), (794, 1384, 1385, 799), (799, 1385, 1523, 1382), (792, 795, 800, 796), (796, 800, 1376, 1375), (795, 1381, 1380, 800), (800, 1380, 1520, 1376), (801, 805, 806, 802), (802, 806, 1380, 1381), (805, 1378, 1377, 806), (806, 1377, 1520, 1380), (801, 802, 807, 803), (803, 807, 1389, 1390), (802, 1381, 1382, 807), (807, 1382, 1523, 1389), (801, 803, 808, 804), (804, 808, 1419, 1420), (803, 1390, 1391, 808), (808, 1391, 1529, 1419), (801, 804, 809, 805), (805, 809, 1379, 1378), (804, 1420, 1421, 809), (809, 1421, 1530, 1379), (810, 814, 815, 811), (811, 815, 1137, 1138), (814, 1384, 1383, 815), (815, 1383, 1522, 1137), (810, 811, 816, 812), (812, 816, 1415, 1414), (811, 1138, 1139, 816), (816, 1139, 1528, 1415), (810, 812, 817, 813), (813, 817, 1388, 1387), (812, 1414, 1413, 817), (817, 1413, 1527, 1388), (810, 813, 818, 814), (814, 818, 1385, 1384), (813, 1387, 1386, 818), (818, 1386, 1523, 1385), (819, 823, 824, 820), (820, 824, 1386, 1387), (823, 1390, 1389, 824), (824, 1389, 1523, 1386), (819, 820, 825, 821), (821, 825, 1412, 1411), (820, 1387, 1388, 825), (825, 1388, 1527, 1412), (819, 821, 826, 822), (822, 826, 1416, 1417), (821, 1411, 1410, 826), (826, 1410, 1536, 1416), (819, 822, 827, 823), (823, 827, 1391, 1390), (822, 1417, 1418, 827), (827, 1418, 1529, 1391), (828, 832, 833, 829), (829, 833, 1374, 1375), (832, 1117, 1116, 833), (833, 1116, 1519, 1374), (828, 829, 834, 830), (830, 834, 1395, 1396), (829, 1375, 1376, 834), (834, 1376, 1520, 1395), (828, 830, 835, 831), (831, 835, 1394, 1393), (830, 1396, 1397, 835), (835, 1397, 1524, 1394), (828, 831, 836, 832), (832, 836, 1118, 1117), (831, 1393, 1392, 836), (836, 1392, 1521, 1118), (837, 841, 842, 838), (838, 842, 1392, 1393), (841, 1120, 1119, 842), (842, 1119, 1521, 1392), (837, 838, 843, 839), (839, 843, 1401, 1402), (838, 1393, 1394, 843), (843, 1394, 1524, 1401), (837, 839, 844, 840), (840, 844, 1437, 1438), (839, 1402, 1403, 844), (844, 1403, 1534, 1437), (837, 840, 845, 841), (841, 845, 1121, 1120), (840, 1438, 1439, 845), (845, 1439, 1535, 1121), (846, 850, 851, 847), (847, 851, 1377, 1378), (850, 1396, 1395, 851), (851, 1395, 1520, 1377), (846, 847, 852, 848), (848, 852, 1422, 1423), (847, 1378, 1379, 852), (852, 1379, 1530, 1422), (846, 848, 853, 849), (849, 853, 1400, 1399), (848, 1423, 1424, 853), (853, 1424, 1531, 1400), (846, 849, 854, 850), (850, 854, 1397, 1396), (849, 1399, 1398, 854), (854, 1398, 1524, 1397), (855, 859, 860, 856), (856, 860, 1398, 1399), (859, 1402, 1401, 860), (860, 1401, 1524, 1398), (855, 856, 861, 857), (857, 861, 1425, 1426), (856, 1399, 1400, 861), (861, 1400, 1531, 1425), (855, 857, 862, 858), (858, 862, 1434, 1435), (857, 1426, 1427, 862), (862, 1427, 1537, 1434), (855, 858, 863, 859), (859, 863, 1403, 1402), (858, 1435, 1436, 863), (863, 1436, 1534, 1403)])
me_cube.polygons.foreach_set('use_smooth', [True] * 1536)
me_cube.materials.append(mat_material)
me_cube.use_remesh_preserve_volume = False
me_cube.use_remesh_preserve_attributes = False
me_cube.use_mirror_vertex_groups = False
me_cube.update()

# ---- objects
ob_cube = bpy.data.objects.new('Cube', me_cube)
ob_lamp = bpy.data.objects.new('Lamp', light_lamp)
ob_camera = bpy.data.objects.new('Camera', cam_camera)

# ---- transforms, parenting, visibility, modifiers, constraints
ob_cube.location = (0.0, 0.0, 0.0)
ob_cube.lock_rotations_4d = False
ob_cube.empty_display_type = 'ARROWS'
ob_cube.lineart.crease_threshold = 0.0
ob_lamp.location = (4.076, 1.005, 5.904)
ob_lamp.rotation_euler = (0.6503, 0.05522, 1.866)
ob_lamp.lock_rotations_4d = False
ob_lamp.empty_display_type = 'ARROWS'
ob_lamp.color = (0.0, 0.0, 0.0, 0.0)
ob_lamp.lineart.crease_threshold = 0.0
ob_camera.location = (12.06, -10.78, 8.105)
ob_camera.rotation_euler = (0.9571, -0.6871, 1.241)
ob_camera.lock_rotations_4d = False
ob_camera.empty_display_type = 'ARROWS'
ob_camera.color = (0.0, 0.0, 0.0, 0.0)
ob_camera.display_type = 'WIRE'
ob_camera.lineart.crease_threshold = 0.0

# ---- collection membership
col_collection_1.objects.link(ob_cube)
col_collection_1.objects.link(ob_lamp)
col_collection_1.objects.link(ob_camera)

# ---- scene / render settings (as saved in the file)
scene.camera = ob_camera
scene.frame_start = 1; scene.frame_end = 250; scene.frame_set(1)
scene.render.engine = 'CYCLES'
scene.render.resolution_percentage = 50
scene.render.dither_intensity = 0.0
scene.cycles.use_denoising = False
scene.cycles.samples = 10
scene.cycles.sampling_pattern = 'TABULATED_SOBOL'
scene.cycles.light_sampling_threshold = 0.0
scene.cycles.use_adaptive_sampling = False
scene.cycles.use_light_tree = False
scene.cycles.blur_glossy = 0.0
scene.cycles.pixel_filter_type = 'GAUSSIAN'
scene.cycles.sample_clamp_indirect = 0.0
scene.view_settings.view_transform = 'Standard'
bpy.context.view_layer.update()

